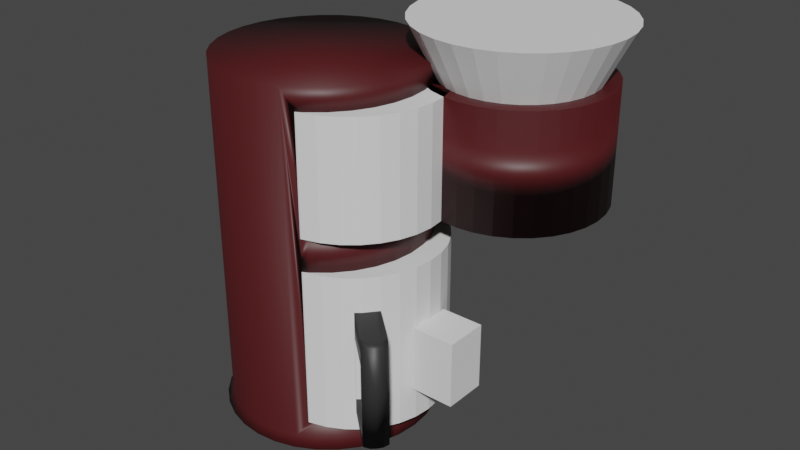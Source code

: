 # Source: coffee_machine.blend  (saved by Blender 2.80.54; exported with 4.5.12 LTS)
import bpy
from mathutils import Matrix  # noqa: F401  (used for matrix-valued properties, if any)

bpy.ops.wm.read_factory_settings(use_empty=True)
scene = bpy.context.scene
scene.name = 'Scene'

# ---- collections
col_collection = bpy.data.collections.new('Collection'); scene.collection.children.link(col_collection)

# ---- materials (node trees are filled in below, after node groups)
mat_coffee_machine_body = bpy.data.materials.new('coffee_machine_body')
mat_coffee_machine_body.use_transparent_shadow = False
mat_coffee_machine_body.roughness = 0.25
mat_glass = bpy.data.materials.new('glass')
mat_glass.use_transparent_shadow = False
mat_glass.roughness = 0.25
mat_handle = bpy.data.materials.new('handle')
mat_handle.use_transparent_shadow = False
mat_handle.roughness = 0.25

# ---- material node trees
mat_coffee_machine_body.use_nodes = True; mat_coffee_machine_body.node_tree.nodes.clear()
_N = mat_coffee_machine_body.node_tree.nodes; _L = mat_coffee_machine_body.node_tree.links
n0 = _N.new('ShaderNodeOutputMaterial'); n0.name = 'Material Output'; n0.location = (300, 300)
n1 = _N.new('ShaderNodeBsdfPrincipled'); n1.name = 'Principled BSDF'; n1.location = (10, 300)
n1.distribution = 'GGX'
n1.subsurface_method = 'BURLEY'
n1.inputs[0].default_value = (0.07323, 0.007672, 0.009283, 1.0)
n1.inputs[3].default_value = 1.45
_L.new(n1.outputs[0], n0.inputs[0])
n0.is_active_output = True
mat_glass.use_nodes = True; mat_glass.node_tree.nodes.clear()
_N = mat_glass.node_tree.nodes; _L = mat_glass.node_tree.links
n0 = _N.new('ShaderNodeOutputMaterial'); n0.name = 'Material Output'; n0.location = (300, 300)
n1 = _N.new('ShaderNodeBsdfPrincipled'); n1.name = 'Principled BSDF'; n1.location = (10, 300)
n1.distribution = 'GGX'
n1.subsurface_method = 'BURLEY'
n1.inputs[3].default_value = 1.45
_L.new(n1.outputs[0], n0.inputs[0])
n0.is_active_output = True
mat_handle.use_nodes = True; mat_handle.node_tree.nodes.clear()
_N = mat_handle.node_tree.nodes; _L = mat_handle.node_tree.links
n0 = _N.new('ShaderNodeOutputMaterial'); n0.name = 'Material Output'; n0.location = (300, 300)
n1 = _N.new('ShaderNodeBsdfPrincipled'); n1.name = 'Principled BSDF'; n1.location = (10, 300)
n1.distribution = 'GGX'
n1.subsurface_method = 'BURLEY'
n1.inputs[0].default_value = (0.02721, 0.02721, 0.02721, 1.0)
n1.inputs[3].default_value = 1.45
_L.new(n1.outputs[0], n0.inputs[0])
n0.is_active_output = True

# ---- world
world_world = bpy.data.worlds.new('World'); scene.world = world_world
world_world.use_nodes = True; world_world.node_tree.nodes.clear()
_N = world_world.node_tree.nodes; _L = world_world.node_tree.links
n0 = _N.new('ShaderNodeOutputWorld'); n0.name = 'World Output'; n0.location = (300, 300)
n1 = _N.new('ShaderNodeBackground'); n1.name = 'Background'; n1.location = (10, 300)
n1.inputs[0].default_value = (0.05088, 0.05088, 0.05088, 1.0)
_L.new(n1.outputs[0], n0.inputs[0])
n0.is_active_output = True
world_world.color = (0.05088, 0.05088, 0.05088)
world_world.use_sun_shadow = False
world_world.sun_shadow_jitter_overblur = 0.0

# ---- meshes
me_cylinder = bpy.data.meshes.new('Cylinder')
me_cylinder.from_pydata([(0.0, 1.0, -0.4607), (0.0, 1.0, 2.969), (0.1951, 0.9808, -0.4607), (0.1951, 0.9808, 2.969), (0.3827, 0.9239, -0.4607), (0.3827, 0.9239, 2.969), (0.5556, 0.8315, -0.4607), (0.5556, 0.8315, 2.969), (0.7071, 0.7071, -0.4607), (0.7071, 0.7071, 2.969), (0.8315, 0.5556, -0.4607), (0.8315, 0.5556, 2.969), (0.9239, 0.3827, -0.4607), (0.9239, 0.3827, 2.969), (0.9808, 0.1951, -0.4607), (0.9808, 0.1951, 2.969), (1.0, 7.55e-08, -0.4607), (1.0, 7.55e-08, 2.969), (0.9808, -0.1951, -0.4607), (0.9808, -0.1951, 2.969), (0.9239, -0.3827, -0.4607), (0.9239, -0.3827, 2.969), (0.8315, -0.5556, -0.4607), (0.8315, -0.5556, 2.969), (0.7071, -0.7071, -0.4607), (0.7071, -0.7071, 2.969), (0.5556, -0.8315, -0.4607), (0.5556, -0.8315, 2.969), (0.3827, -0.9239, -0.4607), (0.3827, -0.9239, 2.969), (0.1951, -0.9808, -0.4607), (0.1951, -0.9808, 2.969), (-3.258e-07, -1.0, -0.4607), (-3.258e-07, -1.0, 2.969), (-0.1951, -0.9808, -0.4607), (-0.1951, -0.9808, 2.969), (-0.3827, -0.9239, -0.4607), (-0.3827, -0.9239, 2.969), (-0.5556, -0.8315, -0.4607), (-0.5556, -0.8315, 2.969), (-0.7071, -0.7071, -0.4607), (-0.7071, -0.7071, 2.969), (-0.8315, -0.5556, -0.4607), (-0.8315, -0.5556, 2.969), (-0.9239, -0.3827, -0.4607), (-0.9239, -0.3827, 2.969), (-0.9808, -0.1951, -0.4607), (-0.9808, -0.1951, 2.969), (-1.0, 9.656e-07, -0.4607), (-1.0, 9.656e-07, 2.969), (-0.9808, 0.1951, -0.4607), (-0.9808, 0.1951, 2.969), (-0.9239, 0.3827, -0.4607), (-0.9239, 0.3827, 2.969), (-0.8315, 0.5556, -0.4607), (-0.8315, 0.5556, 2.969), (-0.7071, 0.7071, -0.4607), (-0.7071, 0.7071, 2.969), (-0.5556, 0.8315, -0.4607), (-0.5556, 0.8315, 2.969), (-0.3827, 0.9239, -0.4607), (-0.3827, 0.9239, 2.969), (-0.1951, 0.9808, -0.4607), (-0.1951, 0.9808, 2.969), (-4.84e-09, 1.052, -0.5458), (0.2053, 1.032, -0.5458), (0.4027, 0.9721, -0.5458), (0.5846, 0.8749, -0.5458), (0.744, 0.744, -0.5458), (0.8749, 0.5846, -0.5458), (0.9721, 0.4027, -0.5458), (1.032, 0.2053, -0.5458), (1.052, 6.456e-08, -0.5458), (1.032, -0.2053, -0.5458), (0.9721, -0.4027, -0.5458), (0.8749, -0.5846, -0.5458), (0.744, -0.744, -0.5458), (0.5846, -0.8749, -0.5458), (0.4027, -0.9721, -0.5458), (0.2053, -1.032, -0.5458), (-3.477e-07, -1.052, -0.5458), (-0.2053, -1.032, -0.5458), (-0.4027, -0.9721, -0.5458), (-0.5846, -0.8749, -0.5458), (-0.744, -0.744, -0.5458), (-0.8749, -0.5846, -0.5458), (-0.9721, -0.4027, -0.5458), (-1.032, -0.2053, -0.5458), (-1.052, 1.001e-06, -0.5458), (-1.032, 0.2053, -0.5458), (-0.9721, 0.4027, -0.5458), (-0.8749, 0.5846, -0.5458), (-0.744, 0.744, -0.5458), (-0.5846, 0.8749, -0.5458), (-0.4027, 0.9721, -0.5458), (-0.2053, 1.032, -0.5458)], [], [(0, 1, 3, 2), (2, 3, 5, 4), (4, 5, 7, 6), (6, 7, 9, 8), (8, 9, 11, 10), (10, 11, 13, 12), (12, 13, 15, 14), (14, 15, 17, 16), (16, 17, 19, 18), (18, 19, 21, 20), (20, 21, 23, 22), (22, 23, 25, 24), (24, 25, 27, 26), (26, 27, 29, 28), (28, 29, 31, 30), (30, 31, 33, 32), (32, 33, 35, 34), (34, 35, 37, 36), (36, 37, 39, 38), (38, 39, 41, 40), (40, 41, 43, 42), (42, 43, 45, 44), (44, 45, 47, 46), (46, 47, 49, 48), (48, 49, 51, 50), (50, 51, 53, 52), (52, 53, 55, 54), (54, 55, 57, 56), (56, 57, 59, 58), (58, 59, 61, 60), (3, 1, 63, 61, 59, 57, 55, 53, 51, 49, 47, 45, 43, 41, 39, 37, 35, 33, 31, 29, 27, 25, 23, 21, 19, 17, 15, 13, 11, 9, 7, 5), (60, 61, 63, 62), (62, 63, 1, 0), (14, 16, 72, 71), (64, 65, 66, 67, 68, 69, 70, 71, 72, 73, 74, 75, 76, 77, 78, 79, 80, 81, 82, 83, 84, 85, 86, 87, 88, 89, 90, 91, 92, 93, 94, 95), (32, 34, 81, 80), (50, 52, 90, 89), (6, 8, 68, 67), (24, 26, 77, 76), (42, 44, 86, 85), (60, 62, 95, 94), (16, 18, 73, 72), (34, 36, 82, 81), (52, 54, 91, 90), (8, 10, 69, 68), (26, 28, 78, 77), (44, 46, 87, 86), (0, 2, 65, 64), (62, 0, 64, 95), (18, 20, 74, 73), (36, 38, 83, 82), (54, 56, 92, 91), (10, 12, 70, 69), (28, 30, 79, 78), (46, 48, 88, 87), (2, 4, 66, 65), (20, 22, 75, 74), (38, 40, 84, 83), (56, 58, 93, 92), (12, 14, 71, 70), (30, 32, 80, 79), (48, 50, 89, 88), (4, 6, 67, 66), (22, 24, 76, 75), (40, 42, 85, 84), (58, 60, 94, 93)])
me_cylinder.polygons.foreach_set('use_smooth', [True] * 66)
_uv = me_cylinder.uv_layers.new(name='UVMap')
_uv.uv.foreach_set('vector', [1.0, 0.5679, 1.0, 1.0, 0.9688, 1.0, 0.9687, 0.5679, 0.9687, 0.5679, 0.9688, 1.0, 0.9375, 1.0, 0.9375, 0.5679, 0.9375, 0.5679, 0.9375, 1.0, 0.9062, 1.0, 0.9062, 0.5679, 0.9062, 0.5679, 0.9062, 1.0, 0.875, 1.0, 0.875, 0.5679, 0.875, 0.5679, 0.875, 1.0, 0.8438, 1.0, 0.8438, 0.5679, 0.8438, 0.5679, 0.8438, 1.0, 0.8125, 1.0, 0.8125, 0.5679, 0.8125, 0.5679, 0.8125, 1.0, 0.7812, 1.0, 0.7812, 0.5679, 0.7812, 0.5679, 0.7812, 1.0, 0.75, 1.0, 0.75, 0.5679, 0.75, 0.5679, 0.75, 1.0, 0.7188, 1.0, 0.7188, 0.5679, 0.7188, 0.5679, 0.7188, 1.0, 0.6875, 1.0, 0.6875, 0.5679, 0.6875, 0.5679, 0.6875, 1.0, 0.6562, 1.0, 0.6562, 0.5679, 0.6562, 0.5679, 0.6562, 1.0, 0.625, 1.0, 0.625, 0.5679, 0.625, 0.5679, 0.625, 1.0, 0.5938, 1.0, 0.5938, 0.5679, 0.5938, 0.5679, 0.5938, 1.0, 0.5625, 1.0, 0.5625, 0.5679, 0.5625, 0.5679, 0.5625, 1.0, 0.5312, 1.0, 0.5312, 0.5679, 0.5312, 0.5679, 0.5312, 1.0, 0.5, 1.0, 0.5, 0.5679, 0.5, 0.5679, 0.5, 1.0, 0.4688, 1.0, 0.4688, 0.5679, 0.4688, 0.5679, 0.4688, 1.0, 0.4375, 1.0, 0.4375, 0.5679, 0.4375, 0.5679, 0.4375, 1.0, 0.4062, 1.0, 0.4062, 0.5679, 0.4062, 0.5679, 0.4062, 1.0, 0.375, 1.0, 0.375, 0.5679, 0.375, 0.5679, 0.375, 1.0, 0.3438, 1.0, 0.3438, 0.5679, 0.3438, 0.5679, 0.3438, 1.0, 0.3125, 1.0, 0.3125, 0.5679, 0.3125, 0.5679, 0.3125, 1.0, 0.2812, 1.0, 0.2812, 0.5679, 0.2812, 0.5679, 0.2812, 1.0, 0.25, 1.0, 0.25, 0.5679, 0.25, 0.5679, 0.25, 1.0, 0.2188, 1.0, 0.2188, 0.5679, 0.2188, 0.5679, 0.2188, 1.0, 0.1875, 1.0, 0.1875, 0.5679, 0.1875, 0.5679, 0.1875, 1.0, 0.1562, 1.0, 0.1562, 0.5679, 0.1562, 0.5679, 0.1562, 1.0, 0.125, 1.0, 0.125, 0.5679, 0.125, 0.5679, 0.125, 1.0, 0.09375, 1.0, 0.09375, 0.5679, 0.09375, 0.5679, 0.09375, 1.0, 0.0625, 1.0, 0.0625, 0.5679, 0.2968, 0.4854, 0.25, 0.49, 0.2032, 0.4854, 0.1582, 0.4717, 0.1167, 0.4496, 0.08029, 0.4197, 0.05045, 0.3833, 0.02827, 0.3418, 0.01461, 0.2968, 0.01, 0.25, 0.01461, 0.2032, 0.02827, 0.1582, 0.05045, 0.1167, 0.08029, 0.08029, 0.1167, 0.05045, 0.1582, 0.02827, 0.2032, 0.01461, 0.25, 0.01, 0.2968, 0.01461, 0.3418, 0.02827, 0.3833, 0.05045, 0.4197, 0.08029, 0.4496, 0.1167, 0.4717, 0.1582, 0.4854, 0.2032, 0.49, 0.25, 0.4854, 0.2968, 0.4717, 0.3418, 0.4496, 0.3833, 0.4197, 0.4197, 0.3833, 0.4496, 0.3418, 0.4717, 0.0625, 0.5679, 0.0625, 1.0, 0.03125, 1.0, 0.03125, 0.5679, 0.03125, 0.5679, 0.03125, 1.0, 0.0, 1.0, 0.0, 0.5679, 0.7812, 0.5679, 0.75, 0.5679, 0.75, 0.5679, 0.7812, 0.5679, 0.75, 0.49, 0.7968, 0.4854, 0.8418, 0.4717, 0.8833, 0.4496, 0.9197, 0.4197, 0.9496, 0.3833, 0.9717, 0.3418, 0.9854, 0.2968, 0.99, 0.25, 0.9854, 0.2032, 0.9717, 0.1582, 0.9496, 0.1167, 0.9197, 0.08029, 0.8833, 0.05045, 0.8418, 0.02827, 0.7968, 0.01461, 0.75, 0.01, 0.7032, 0.01461, 0.6582, 0.02827, 0.6167, 0.05045, 0.5803, 0.08029, 0.5504, 0.1167, 0.5283, 0.1582, 0.5146, 0.2032, 0.51, 0.25, 0.5146, 0.2968, 0.5283, 0.3418, 0.5504, 0.3833, 0.5803, 0.4197, 0.6167, 0.4496, 0.6582, 0.4717, 0.7032, 0.4854, 0.5, 0.5679, 0.4688, 0.5679, 0.4688, 0.5679, 0.5, 0.5679, 0.2188, 0.5679, 0.1875, 0.5679, 0.1875, 0.5679, 0.2188, 0.5679, 0.9062, 0.5679, 0.875, 0.5679, 0.875, 0.5679, 0.9062, 0.5679, 0.625, 0.5679, 0.5938, 0.5679, 0.5938, 0.5679, 0.625, 0.5679, 0.3438, 0.5679, 0.3125, 0.5679, 0.3125, 0.5679, 0.3438, 0.5679, 0.0625, 0.5679, 0.03125, 0.5679, 0.03125, 0.5679, 0.0625, 0.5679, 0.75, 0.5679, 0.7188, 0.5679, 0.7188, 0.5679, 0.75, 0.5679, 0.4688, 0.5679, 0.4375, 0.5679, 0.4375, 0.5679, 0.4688, 0.5679, 0.1875, 0.5679, 0.1562, 0.5679, 0.1562, 0.5679, 0.1875, 0.5679, 0.875, 0.5679, 0.8438, 0.5679, 0.8438, 0.5679, 0.875, 0.5679, 0.5938, 0.5679, 0.5625, 0.5679, 0.5625, 0.5679, 0.5938, 0.5679, 0.3125, 0.5679, 0.2812, 0.5679, 0.2812, 0.5679, 0.3125, 0.5679, 1.0, 0.5679, 0.9687, 0.5679, 0.9687, 0.5679, 1.0, 0.5679, 0.03125, 0.5679, 0.0, 0.5679, 0.0, 0.5679, 0.03125, 0.5679, 0.7188, 0.5679, 0.6875, 0.5679, 0.6875, 0.5679, 0.7188, 0.5679, 0.4375, 0.5679, 0.4062, 0.5679, 0.4062, 0.5679, 0.4375, 0.5679, 0.1562, 0.5679, 0.125, 0.5679, 0.125, 0.5679, 0.1562, 0.5679, 0.8438, 0.5679, 0.8125, 0.5679, 0.8125, 0.5679, 0.8438, 0.5679, 0.5625, 0.5679, 0.5312, 0.5679, 0.5312, 0.5679, 0.5625, 0.5679, 0.2812, 0.5679, 0.25, 0.5679, 0.25, 0.5679, 0.2812, 0.5679, 0.9687, 0.5679, 0.9375, 0.5679, 0.9375, 0.5679, 0.9687, 0.5679, 0.6875, 0.5679, 0.6562, 0.5679, 0.6562, 0.5679, 0.6875, 0.5679, 0.4062, 0.5679, 0.375, 0.5679, 0.375, 0.5679, 0.4062, 0.5679, 0.125, 0.5679, 0.09375, 0.5679, 0.09375, 0.5679, 0.125, 0.5679, 0.8125, 0.5679, 0.7812, 0.5679, 0.7812, 0.5679, 0.8125, 0.5679, 0.5312, 0.5679, 0.5, 0.5679, 0.5, 0.5679, 0.5312, 0.5679, 0.25, 0.5679, 0.2188, 0.5679, 0.2188, 0.5679, 0.25, 0.5679, 0.9375, 0.5679, 0.9062, 0.5679, 0.9062, 0.5679, 0.9375, 0.5679, 0.6562, 0.5679, 0.625, 0.5679, 0.625, 0.5679, 0.6562, 0.5679, 0.375, 0.5679, 0.3438, 0.5679, 0.3438, 0.5679, 0.375, 0.5679, 0.09375, 0.5679, 0.0625, 0.5679, 0.0625, 0.5679, 0.09375, 0.5679])
me_cylinder.materials.append(mat_coffee_machine_body)
me_cylinder.use_remesh_preserve_volume = False
me_cylinder.use_remesh_preserve_attributes = False
me_cylinder.use_mirror_vertex_groups = False
me_cylinder.update()
me_cylinder_001 = bpy.data.meshes.new('Cylinder.001')
me_cylinder_001.from_pydata([(0.0, 1.0, -1.0), (0.0, 1.0, 4.64), (0.1951, 0.9808, -1.0), (0.1951, 0.9808, 4.64), (0.3827, 0.9239, -1.0), (0.3827, 0.9239, 4.64), (0.5556, 0.8315, -1.0), (0.5556, 0.8315, 4.64), (0.7071, 0.7071, -1.0), (0.7071, 0.7071, 4.64), (0.8315, 0.5556, -1.0), (0.8315, 0.5556, 4.64), (0.9239, 0.3827, -1.0), (0.9239, 0.3827, 4.64), (0.9808, 0.1951, -1.0), (0.9808, 0.1951, 4.64), (1.0, 7.55e-08, -1.0), (1.0, 7.55e-08, 4.64), (0.9808, -0.1951, -1.0), (0.9808, -0.1951, 4.64), (0.9239, -0.3827, -1.0), (0.9239, -0.3827, 4.64), (0.8315, -0.5556, -1.0), (0.8315, -0.5556, 4.64), (0.7071, -0.7071, -1.0), (0.7071, -0.7071, 4.64), (0.5556, -0.8315, -1.0), (0.5556, -0.8315, 4.64), (0.3827, -0.9239, -1.0), (0.3827, -0.9239, 4.64), (0.1951, -0.9808, -1.0), (0.1951, -0.9808, 4.64), (-3.258e-07, -1.0, -1.0), (-3.258e-07, -1.0, 4.64), (-0.1951, -0.9808, -1.0), (-0.1951, -0.9808, 4.64), (-0.3827, -0.9239, -1.0), (-0.3827, -0.9239, 4.64), (-0.5556, -0.8315, -1.0), (-0.5556, -0.8315, 4.64), (-0.7071, -0.7071, -1.0), (-0.7071, -0.7071, 4.64), (-0.8315, -0.5556, -1.0), (-0.8315, -0.5556, 4.64), (-0.9239, -0.3827, -1.0), (-0.9239, -0.3827, 4.64), (-0.9808, -0.1951, -1.0), (-0.9808, -0.1951, 4.64), (-1.0, 9.656e-07, -1.0), (-1.0, 9.656e-07, 4.64), (-0.9808, 0.1951, -1.0), (-0.9808, 0.1951, 4.64), (-0.9239, 0.3827, -1.0), (-0.9239, 0.3827, 4.64), (-0.8315, 0.5556, -1.0), (-0.8315, 0.5556, 4.64), (-0.7071, 0.7071, -1.0), (-0.7071, 0.7071, 4.64), (-0.5556, 0.8315, -1.0), (-0.5556, 0.8315, 4.64), (-0.3827, 0.9239, -1.0), (-0.3827, 0.9239, 4.64), (-0.1951, 0.9808, -1.0), (-0.1951, 0.9808, 4.64)], [], [(0, 1, 3, 2), (2, 3, 5, 4), (4, 5, 7, 6), (6, 7, 9, 8), (8, 9, 11, 10), (10, 11, 13, 12), (12, 13, 15, 14), (14, 15, 17, 16), (16, 17, 19, 18), (18, 19, 21, 20), (20, 21, 23, 22), (22, 23, 25, 24), (24, 25, 27, 26), (26, 27, 29, 28), (28, 29, 31, 30), (30, 31, 33, 32), (32, 33, 35, 34), (34, 35, 37, 36), (36, 37, 39, 38), (38, 39, 41, 40), (40, 41, 43, 42), (42, 43, 45, 44), (44, 45, 47, 46), (46, 47, 49, 48), (48, 49, 51, 50), (50, 51, 53, 52), (52, 53, 55, 54), (54, 55, 57, 56), (56, 57, 59, 58), (58, 59, 61, 60), (3, 1, 63, 61, 59, 57, 55, 53, 51, 49, 47, 45, 43, 41, 39, 37, 35, 33, 31, 29, 27, 25, 23, 21, 19, 17, 15, 13, 11, 9, 7, 5), (60, 61, 63, 62), (62, 63, 1, 0), (0, 2, 4, 6, 8, 10, 12, 14, 16, 18, 20, 22, 24, 26, 28, 30, 32, 34, 36, 38, 40, 42, 44, 46, 48, 50, 52, 54, 56, 58, 60, 62)])
_uv = me_cylinder_001.uv_layers.new(name='UVMap')
_uv.uv.foreach_set('vector', [1.0, 0.5, 1.0, 1.0, 0.9688, 1.0, 0.9688, 0.5, 0.9688, 0.5, 0.9688, 1.0, 0.9375, 1.0, 0.9375, 0.5, 0.9375, 0.5, 0.9375, 1.0, 0.9062, 1.0, 0.9062, 0.5, 0.9062, 0.5, 0.9062, 1.0, 0.875, 1.0, 0.875, 0.5, 0.875, 0.5, 0.875, 1.0, 0.8438, 1.0, 0.8438, 0.5, 0.8438, 0.5, 0.8438, 1.0, 0.8125, 1.0, 0.8125, 0.5, 0.8125, 0.5, 0.8125, 1.0, 0.7812, 1.0, 0.7812, 0.5, 0.7812, 0.5, 0.7812, 1.0, 0.75, 1.0, 0.75, 0.5, 0.75, 0.5, 0.75, 1.0, 0.7188, 1.0, 0.7188, 0.5, 0.7188, 0.5, 0.7188, 1.0, 0.6875, 1.0, 0.6875, 0.5, 0.6875, 0.5, 0.6875, 1.0, 0.6562, 1.0, 0.6562, 0.5, 0.6562, 0.5, 0.6562, 1.0, 0.625, 1.0, 0.625, 0.5, 0.625, 0.5, 0.625, 1.0, 0.5938, 1.0, 0.5938, 0.5, 0.5938, 0.5, 0.5938, 1.0, 0.5625, 1.0, 0.5625, 0.5, 0.5625, 0.5, 0.5625, 1.0, 0.5312, 1.0, 0.5312, 0.5, 0.5312, 0.5, 0.5312, 1.0, 0.5, 1.0, 0.5, 0.5, 0.5, 0.5, 0.5, 1.0, 0.4688, 1.0, 0.4688, 0.5, 0.4688, 0.5, 0.4688, 1.0, 0.4375, 1.0, 0.4375, 0.5, 0.4375, 0.5, 0.4375, 1.0, 0.4062, 1.0, 0.4062, 0.5, 0.4062, 0.5, 0.4062, 1.0, 0.375, 1.0, 0.375, 0.5, 0.375, 0.5, 0.375, 1.0, 0.3438, 1.0, 0.3438, 0.5, 0.3438, 0.5, 0.3438, 1.0, 0.3125, 1.0, 0.3125, 0.5, 0.3125, 0.5, 0.3125, 1.0, 0.2812, 1.0, 0.2812, 0.5, 0.2812, 0.5, 0.2812, 1.0, 0.25, 1.0, 0.25, 0.5, 0.25, 0.5, 0.25, 1.0, 0.2188, 1.0, 0.2188, 0.5, 0.2188, 0.5, 0.2188, 1.0, 0.1875, 1.0, 0.1875, 0.5, 0.1875, 0.5, 0.1875, 1.0, 0.1562, 1.0, 0.1562, 0.5, 0.1562, 0.5, 0.1562, 1.0, 0.125, 1.0, 0.125, 0.5, 0.125, 0.5, 0.125, 1.0, 0.09375, 1.0, 0.09375, 0.5, 0.09375, 0.5, 0.09375, 1.0, 0.0625, 1.0, 0.0625, 0.5, 0.2968, 0.4854, 0.25, 0.49, 0.2032, 0.4854, 0.1582, 0.4717, 0.1167, 0.4496, 0.08029, 0.4197, 0.05045, 0.3833, 0.02827, 0.3418, 0.01461, 0.2968, 0.01, 0.25, 0.01461, 0.2032, 0.02827, 0.1582, 0.05045, 0.1167, 0.08029, 0.08029, 0.1167, 0.05045, 0.1582, 0.02827, 0.2032, 0.01461, 0.25, 0.01, 0.2968, 0.01461, 0.3418, 0.02827, 0.3833, 0.05045, 0.4197, 0.08029, 0.4496, 0.1167, 0.4717, 0.1582, 0.4854, 0.2032, 0.49, 0.25, 0.4854, 0.2968, 0.4717, 0.3418, 0.4496, 0.3833, 0.4197, 0.4197, 0.3833, 0.4496, 0.3418, 0.4717, 0.0625, 0.5, 0.0625, 1.0, 0.03125, 1.0, 0.03125, 0.5, 0.03125, 0.5, 0.03125, 1.0, 0.0, 1.0, 0.0, 0.5, 0.75, 0.49, 0.7968, 0.4854, 0.8418, 0.4717, 0.8833, 0.4496, 0.9197, 0.4197, 0.9496, 0.3833, 0.9717, 0.3418, 0.9854, 0.2968, 0.99, 0.25, 0.9854, 0.2032, 0.9717, 0.1582, 0.9496, 0.1167, 0.9197, 0.08029, 0.8833, 0.05045, 0.8418, 0.02827, 0.7968, 0.01461, 0.75, 0.01, 0.7032, 0.01461, 0.6582, 0.02827, 0.6167, 0.05045, 0.5803, 0.08029, 0.5504, 0.1167, 0.5283, 0.1582, 0.5146, 0.2032, 0.51, 0.25, 0.5146, 0.2968, 0.5283, 0.3418, 0.5504, 0.3833, 0.5803, 0.4197, 0.6167, 0.4496, 0.6582, 0.4717, 0.7032, 0.4854])
me_cylinder_001.use_remesh_preserve_volume = False
me_cylinder_001.use_remesh_preserve_attributes = False
me_cylinder_001.use_mirror_vertex_groups = False
me_cylinder_001.update()
me_cylinder_002 = bpy.data.meshes.new('Cylinder.002')
me_cylinder_002.from_pydata([(0.0, 1.0, -1.0), (0.0, 1.0, 4.513), (0.1951, 0.9808, -1.0), (0.1951, 0.9808, 4.513), (0.3827, 0.9239, -1.0), (0.3827, 0.9239, 4.513), (0.5556, 0.8315, -1.0), (0.5556, 0.8315, 4.513), (0.7071, 0.7071, -1.0), (0.7071, 0.7071, 4.513), (0.8315, 0.5556, -1.0), (0.8315, 0.5556, 4.513), (0.9239, 0.3827, -1.0), (0.9239, 0.3827, 4.513), (0.9808, 0.1951, -1.0), (0.9808, 0.1951, 4.513), (1.0, 7.55e-08, -1.0), (1.0, 7.55e-08, 4.513), (0.9808, -0.1951, -1.0), (0.9808, -0.1951, 4.513), (0.9239, -0.3827, -1.0), (0.9239, -0.3827, 4.513), (0.8315, -0.5556, -1.0), (0.8315, -0.5556, 4.513), (0.7071, -0.7071, -1.0), (0.7071, -0.7071, 4.513), (0.5556, -0.8315, -1.0), (0.5556, -0.8315, 4.513), (0.3827, -0.9239, -1.0), (0.3827, -0.9239, 4.513), (0.1951, -0.9808, -1.0), (0.1951, -0.9808, 4.513), (-3.258e-07, -1.0, -1.0), (-3.258e-07, -1.0, 4.513), (-0.1951, -0.9808, -1.0), (-0.1951, -0.9808, 4.513), (-0.3827, -0.9239, -1.0), (-0.3827, -0.9239, 4.513), (-0.5556, -0.8315, -1.0), (-0.5556, -0.8315, 4.513), (-0.7071, -0.7071, -1.0), (-0.7071, -0.7071, 4.513), (-0.8315, -0.5556, -1.0), (-0.8315, -0.5556, 4.513), (-0.9239, -0.3827, -1.0), (-0.9239, -0.3827, 4.513), (-0.9808, -0.1951, -1.0), (-0.9808, -0.1951, 4.513), (-1.0, 9.656e-07, -1.0), (-1.0, 9.656e-07, 4.513), (-0.9808, 0.1951, -1.0), (-0.9808, 0.1951, 4.513), (-0.9239, 0.3827, -1.0), (-0.9239, 0.3827, 4.513), (-0.8315, 0.5556, -1.0), (-0.8315, 0.5556, 4.513), (-0.7071, 0.7071, -1.0), (-0.7071, 0.7071, 4.513), (-0.5556, 0.8315, -1.0), (-0.5556, 0.8315, 4.513), (-0.3827, 0.9239, -1.0), (-0.3827, 0.9239, 4.513), (-0.1951, 0.9808, -1.0), (-0.1951, 0.9808, 4.513), (0.1786, 0.8979, 4.763), (2.52e-09, 0.9155, 4.763), (0.3503, 0.8458, 4.763), (0.5086, 0.7612, 4.763), (0.6473, 0.6473, 4.763), (0.7612, 0.5086, 4.763), (0.8458, 0.3503, 4.763), (0.8979, 0.1786, 4.763), (0.9155, 9.52e-08, 4.763), (0.8979, -0.1786, 4.763), (0.8458, -0.3503, 4.763), (0.7612, -0.5086, 4.763), (0.6473, -0.6473, 4.763), (0.5086, -0.7612, 4.763), (0.3503, -0.8458, 4.763), (0.1786, -0.8979, 4.763), (-2.958e-07, -0.9155, 4.763), (-0.1786, -0.8979, 4.763), (-0.3503, -0.8458, 4.763), (-0.5086, -0.7612, 4.763), (-0.6473, -0.6473, 4.763), (-0.7612, -0.5086, 4.763), (-0.8458, -0.3503, 4.763), (-0.8979, -0.1786, 4.763), (-0.9155, 9.101e-07, 4.763), (-0.8979, 0.1786, 4.763), (-0.8458, 0.3503, 4.763), (-0.7612, 0.5086, 4.763), (-0.6473, 0.6473, 4.763), (-0.5086, 0.7612, 4.763), (-0.3503, 0.8458, 4.763), (-0.1786, 0.8979, 4.763), (0.1526, 0.7672, 5.052), (1.517e-08, 0.7822, 5.052), (0.2993, 0.7226, 5.052), (0.4346, 0.6504, 5.052), (0.5531, 0.5531, 5.052), (0.6504, 0.4346, 5.052), (0.7226, 0.2993, 5.052), (0.7672, 0.1526, 5.052), (0.7822, 1.231e-07, 5.052), (0.7672, -0.1526, 5.052), (0.7226, -0.2993, 5.052), (0.6504, -0.4346, 5.052), (0.5531, -0.5531, 5.052), (0.4346, -0.6504, 5.052), (0.2993, -0.7226, 5.052), (0.1526, -0.7672, 5.052), (-2.397e-07, -0.7822, 5.052), (-0.1526, -0.7672, 5.052), (-0.2993, -0.7226, 5.052), (-0.4346, -0.6504, 5.052), (-0.5531, -0.5531, 5.052), (-0.6504, -0.4346, 5.052), (-0.7226, -0.2993, 5.052), (-0.7672, -0.1526, 5.052), (-0.7822, 8.194e-07, 5.052), (-0.7672, 0.1526, 5.052), (-0.7226, 0.2993, 5.052), (-0.6504, 0.4346, 5.052), (-0.5531, 0.5531, 5.052), (-0.4346, 0.6504, 5.052), (-0.2993, 0.7226, 5.052), (-0.1526, 0.7672, 5.052), (1.039, 0.1494, 3.868), (1.039, 0.1494, -0.3548), (1.053, 1.061e-07, -0.3548), (1.053, 1.061e-07, 3.868), (1.039, -0.1494, -0.3548), (1.039, -0.1494, 3.868), (1.689, 0.1494, 3.762), (1.757, 0.1494, -0.3548), (1.809, 1.061e-07, -0.3548), (1.809, 1.061e-07, 3.762), (1.757, -0.1494, -0.3548), (1.689, -0.1494, 3.762), (1.046, 0.07472, 3.868), (1.046, -0.07472, 3.868), (1.801, 0.07472, 3.762), (1.801, -0.07472, 3.762), (1.749, 1.061e-07, 3.868), (1.636, 0.1494, 3.868), (1.636, -0.1494, 3.868), (1.741, -0.07472, 3.868), (1.741, 0.07472, 3.868), (1.757, 0.1494, 1.757), (1.801, 0.07472, -0.3548), (1.749, 0.1121, 3.762), (1.809, 1.061e-07, 1.757), (1.801, -0.07472, -0.3548), (1.805, -0.03736, 3.762), (1.757, -0.1494, 1.757), (1.805, 0.03736, 3.762), (1.749, -0.1121, 3.762), (1.658, 0.1494, 2.842), (1.658, -0.1494, 2.842), (1.658, 0.1494, 0.2256), (1.658, -0.1494, 0.2256), (1.114, 0.1494, 0.2256), (1.114, -0.1494, 0.2256), (1.114, 0.1494, 2.842), (1.114, -0.1494, 2.842)], [], [(0, 1, 3, 2), (2, 3, 5, 4), (4, 5, 7, 6), (6, 7, 9, 8), (8, 9, 11, 10), (10, 11, 13, 12), (12, 13, 15, 14), (16, 14, 129, 130), (17, 19, 133, 141, 131), (18, 19, 21, 20), (20, 21, 23, 22), (22, 23, 25, 24), (24, 25, 27, 26), (26, 27, 29, 28), (28, 29, 31, 30), (30, 31, 33, 32), (32, 33, 35, 34), (34, 35, 37, 36), (36, 37, 39, 38), (38, 39, 41, 40), (40, 41, 43, 42), (42, 43, 45, 44), (44, 45, 47, 46), (46, 47, 49, 48), (48, 49, 51, 50), (50, 51, 53, 52), (52, 53, 55, 54), (54, 55, 57, 56), (56, 57, 59, 58), (58, 59, 61, 60), (7, 5, 66, 67), (60, 61, 63, 62), (62, 63, 1, 0), (0, 2, 4, 6, 8, 10, 12, 14, 16, 18, 20, 22, 24, 26, 28, 30, 32, 34, 36, 38, 40, 42, 44, 46, 48, 50, 52, 54, 56, 58, 60, 62), (84, 83, 115, 116), (25, 23, 75, 76), (43, 41, 84, 85), (61, 59, 93, 94), (17, 15, 71, 72), (35, 33, 80, 81), (53, 51, 89, 90), (9, 7, 67, 68), (27, 25, 76, 77), (45, 43, 85, 86), (63, 61, 94, 95), (19, 17, 72, 73), (37, 35, 81, 82), (55, 53, 90, 91), (11, 9, 68, 69), (29, 27, 77, 78), (47, 45, 86, 87), (3, 1, 65, 64), (1, 63, 95, 65), (21, 19, 73, 74), (39, 37, 82, 83), (57, 55, 91, 92), (13, 11, 69, 70), (31, 29, 78, 79), (49, 47, 87, 88), (5, 3, 64, 66), (23, 21, 74, 75), (41, 39, 83, 84), (59, 57, 92, 93), (15, 13, 70, 71), (33, 31, 79, 80), (51, 49, 88, 89), (96, 97, 127, 126, 125, 124, 123, 122, 121, 120, 119, 118, 117, 116, 115, 114, 113, 112, 111, 110, 109, 108, 107, 106, 105, 104, 103, 102, 101, 100, 99, 98), (71, 70, 102, 103), (85, 84, 116, 117), (72, 71, 103, 104), (86, 85, 117, 118), (73, 72, 104, 105), (87, 86, 118, 119), (74, 73, 105, 106), (88, 87, 119, 120), (75, 74, 106, 107), (89, 88, 120, 121), (76, 75, 107, 108), (90, 89, 121, 122), (77, 76, 108, 109), (91, 90, 122, 123), (78, 77, 109, 110), (64, 65, 97, 96), (92, 91, 123, 124), (79, 78, 110, 111), (66, 64, 96, 98), (93, 92, 124, 125), (80, 79, 111, 112), (67, 66, 98, 99), (94, 93, 125, 126), (81, 80, 112, 113), (68, 67, 99, 100), (95, 94, 126, 127), (82, 81, 113, 114), (69, 68, 100, 101), (65, 95, 127, 97), (83, 82, 114, 115), (70, 69, 101, 102), (148, 144, 137, 156, 142), (132, 130, 136, 153, 138), (19, 18, 132, 133), (18, 16, 130, 132), (15, 17, 131, 140, 128), (14, 15, 128, 129), (135, 149, 134, 151, 142, 156, 137, 152, 136, 150), (136, 152, 137, 154, 143, 157, 139, 155, 138, 153), (129, 128, 164, 162, 160, 135), (147, 146, 139, 157, 143), (130, 129, 135, 150, 136), (133, 132, 163, 165, 159, 139, 146), (144, 147, 143, 154, 137), (131, 141, 147, 144), (141, 133, 146, 147), (145, 148, 142, 151, 134), (128, 140, 148, 145), (140, 131, 144, 148), (160, 161, 159, 158), (135, 160, 158, 164, 128, 145, 134, 149), (139, 159, 161, 163, 132, 138, 155), (163, 162, 164, 165), (162, 163, 161, 160), (158, 159, 165, 164)])
me_cylinder_002.polygons.foreach_set('use_smooth', [1, 1, 1, 1, 1, 1, 1, 1, 1, 1, 1, 1, 1, 1, 1, 1, 1, 1, 1, 1, 1, 1, 1, 1, 1, 1, 1, 1, 1, 1, 1, 1, 1, 1, 1, 1, 1, 1, 1, 1, 1, 1, 1, 1, 1, 1, 1, 1, 1, 1, 1, 1, 1, 1, 1, 1, 1, 1, 1, 1, 1, 1, 1, 1, 1, 1, 1, 1, 1, 1, 1, 1, 1, 1, 1, 1, 1, 1, 1, 1, 1, 1, 1, 1, 1, 1, 1, 1, 1, 1, 1, 1, 1, 1, 1, 1, 1, 1, 1, 1, 1, 1, 1, 1, 1, 1, 1, 1, 1, 1, 1, 1, 1, 1, 1, 1, 0, 1, 1, 0, 0, 0])
me_cylinder_002.polygons.foreach_set('material_index', [0, 0, 0, 0, 0, 0, 0, 0, 0, 0, 0, 0, 0, 0, 0, 0, 0, 0, 0, 0, 0, 0, 0, 0, 0, 0, 0, 0, 0, 0, 0, 0, 0, 0, 0, 0, 0, 0, 0, 0, 0, 0, 0, 0, 0, 0, 0, 0, 0, 0, 0, 0, 0, 0, 0, 0, 0, 0, 0, 0, 0, 0, 0, 0, 0, 0, 0, 0, 0, 0, 0, 0, 0, 0, 0, 0, 0, 0, 0, 0, 0, 0, 0, 0, 0, 0, 0, 0, 0, 0, 0, 0, 0, 0, 0, 0, 0, 0, 1, 1, 0, 0, 0, 0, 1, 1, 1, 1, 1, 1, 1, 1, 1, 1, 1, 1, 1, 1, 1, 1, 1, 1])
_uv = me_cylinder_002.uv_layers.new(name='UVMap')
_uv.uv.foreach_set('vector', [1.0, 0.5, 1.0, 1.0, 0.9688, 1.0, 0.9688, 0.5, 0.9688, 0.5, 0.9688, 1.0, 0.9375, 1.0, 0.9375, 0.5, 0.9375, 0.5, 0.9375, 1.0, 0.9062, 1.0, 0.9062, 0.5, 0.9062, 0.5, 0.9062, 1.0, 0.875, 1.0, 0.875, 0.5, 0.875, 0.5, 0.875, 1.0, 0.8438, 1.0, 0.8438, 0.5, 0.8438, 0.5, 0.8438, 1.0, 0.8125, 1.0, 0.8125, 0.5, 0.8125, 0.5, 0.8125, 1.0, 0.7812, 1.0, 0.7812, 0.5, 0.99, 0.25, 0.9854, 0.2968, 0.9854, 0.2968, 0.99, 0.25, 0.75, 1.0, 0.7188, 1.0, 0.7188, 1.0, 0.7344, 1.0, 0.75, 1.0, 0.7188, 0.5, 0.7188, 1.0, 0.6875, 1.0, 0.6875, 0.5, 0.6875, 0.5, 0.6875, 1.0, 0.6562, 1.0, 0.6562, 0.5, 0.6562, 0.5, 0.6562, 1.0, 0.625, 1.0, 0.625, 0.5, 0.625, 0.5, 0.625, 1.0, 0.5938, 1.0, 0.5938, 0.5, 0.5938, 0.5, 0.5938, 1.0, 0.5625, 1.0, 0.5625, 0.5, 0.5625, 0.5, 0.5625, 1.0, 0.5312, 1.0, 0.5312, 0.5, 0.5312, 0.5, 0.5312, 1.0, 0.5, 1.0, 0.5, 0.5, 0.5, 0.5, 0.5, 1.0, 0.4688, 1.0, 0.4688, 0.5, 0.4688, 0.5, 0.4688, 1.0, 0.4375, 1.0, 0.4375, 0.5, 0.4375, 0.5, 0.4375, 1.0, 0.4062, 1.0, 0.4062, 0.5, 0.4062, 0.5, 0.4062, 1.0, 0.375, 1.0, 0.375, 0.5, 0.375, 0.5, 0.375, 1.0, 0.3438, 1.0, 0.3438, 0.5, 0.3438, 0.5, 0.3438, 1.0, 0.3125, 1.0, 0.3125, 0.5, 0.3125, 0.5, 0.3125, 1.0, 0.2812, 1.0, 0.2812, 0.5, 0.2812, 0.5, 0.2812, 1.0, 0.25, 1.0, 0.25, 0.5, 0.25, 0.5, 0.25, 1.0, 0.2188, 1.0, 0.2188, 0.5, 0.2188, 0.5, 0.2188, 1.0, 0.1875, 1.0, 0.1875, 0.5, 0.1875, 0.5, 0.1875, 1.0, 0.1562, 1.0, 0.1562, 0.5, 0.1562, 0.5, 0.1562, 1.0, 0.125, 1.0, 0.125, 0.5, 0.125, 0.5, 0.125, 1.0, 0.09375, 1.0, 0.09375, 0.5, 0.09375, 0.5, 0.09375, 1.0, 0.0625, 1.0, 0.0625, 0.5, 0.9062, 1.0, 0.9375, 1.0, 0.9375, 1.0, 0.9062, 1.0, 0.0625, 0.5, 0.0625, 1.0, 0.03125, 1.0, 0.03125, 0.5, 0.03125, 0.5, 0.03125, 1.0, 0.0, 1.0, 0.0, 0.5, 0.75, 0.49, 0.7968, 0.4854, 0.8418, 0.4717, 0.8833, 0.4496, 0.9197, 0.4197, 0.9496, 0.3833, 0.9717, 0.3418, 0.9854, 0.2968, 0.99, 0.25, 0.9854, 0.2032, 0.9717, 0.1582, 0.9496, 0.1167, 0.9197, 0.08029, 0.8833, 0.05045, 0.8418, 0.02827, 0.7968, 0.01461, 0.75, 0.01, 0.7032, 0.01461, 0.6582, 0.02827, 0.6167, 0.05045, 0.5803, 0.08029, 0.5504, 0.1167, 0.5283, 0.1582, 0.5146, 0.2032, 0.51, 0.25, 0.5146, 0.2968, 0.5283, 0.3418, 0.5504, 0.3833, 0.5803, 0.4197, 0.6167, 0.4496, 0.6582, 0.4717, 0.7032, 0.4854, 0.375, 1.0, 0.4062, 1.0, 0.4062, 1.0, 0.375, 1.0, 0.625, 1.0, 0.6562, 1.0, 0.6562, 1.0, 0.625, 1.0, 0.3438, 1.0, 0.375, 1.0, 0.375, 1.0, 0.3438, 1.0, 0.0625, 1.0, 0.09375, 1.0, 0.09375, 1.0, 0.0625, 1.0, 0.75, 1.0, 0.7812, 1.0, 0.7812, 1.0, 0.75, 1.0, 0.4688, 1.0, 0.5, 1.0, 0.5, 1.0, 0.4688, 1.0, 0.1875, 1.0, 0.2188, 1.0, 0.2188, 1.0, 0.1875, 1.0, 0.875, 1.0, 0.9062, 1.0, 0.9062, 1.0, 0.875, 1.0, 0.5938, 1.0, 0.625, 1.0, 0.625, 1.0, 0.5938, 1.0, 0.3125, 1.0, 0.3438, 1.0, 0.3438, 1.0, 0.3125, 1.0, 0.03125, 1.0, 0.0625, 1.0, 0.0625, 1.0, 0.03125, 1.0, 0.7188, 1.0, 0.75, 1.0, 0.75, 1.0, 0.7188, 1.0, 0.4375, 1.0, 0.4688, 1.0, 0.4688, 1.0, 0.4375, 1.0, 0.1562, 1.0, 0.1875, 1.0, 0.1875, 1.0, 0.1562, 1.0, 0.8438, 1.0, 0.875, 1.0, 0.875, 1.0, 0.8438, 1.0, 0.5625, 1.0, 0.5938, 1.0, 0.5938, 1.0, 0.5625, 1.0, 0.2812, 1.0, 0.3125, 1.0, 0.3125, 1.0, 0.2812, 1.0, 0.9688, 1.0, 1.0, 1.0, 1.0, 1.0, 0.9688, 1.0, 0.0, 1.0, 0.03125, 1.0, 0.03125, 1.0, 0.0, 1.0, 0.6875, 1.0, 0.7188, 1.0, 0.7188, 1.0, 0.6875, 1.0, 0.4062, 1.0, 0.4375, 1.0, 0.4375, 1.0, 0.4062, 1.0, 0.125, 1.0, 0.1562, 1.0, 0.1562, 1.0, 0.125, 1.0, 0.8125, 1.0, 0.8438, 1.0, 0.8438, 1.0, 0.8125, 1.0, 0.5312, 1.0, 0.5625, 1.0, 0.5625, 1.0, 0.5312, 1.0, 0.25, 1.0, 0.2812, 1.0, 0.2812, 1.0, 0.25, 1.0, 0.9375, 1.0, 0.9688, 1.0, 0.9688, 1.0, 0.9375, 1.0, 0.6562, 1.0, 0.6875, 1.0, 0.6875, 1.0, 0.6562, 1.0, 0.375, 1.0, 0.4062, 1.0, 0.4062, 1.0, 0.375, 1.0, 0.09375, 1.0, 0.125, 1.0, 0.125, 1.0, 0.09375, 1.0, 0.7812, 1.0, 0.8125, 1.0, 0.8125, 1.0, 0.7812, 1.0, 0.5, 1.0, 0.5312, 1.0, 0.5312, 1.0, 0.5, 1.0, 0.2188, 1.0, 0.25, 1.0, 0.25, 1.0, 0.2188, 1.0, 0.2968, 0.4854, 0.25, 0.49, 0.2032, 0.4854, 0.1582, 0.4717, 0.1167, 0.4496, 0.08029, 0.4197, 0.05045, 0.3833, 0.02827, 0.3418, 0.01461, 0.2968, 0.01, 0.25, 0.01461, 0.2032, 0.02827, 0.1582, 0.05045, 0.1167, 0.08029, 0.08029, 0.1167, 0.05045, 0.1582, 0.02827, 0.2032, 0.01461, 0.25, 0.01, 0.2968, 0.01461, 0.3418, 0.02827, 0.3833, 0.05045, 0.4197, 0.08029, 0.4496, 0.1167, 0.4717, 0.1582, 0.4854, 0.2032, 0.49, 0.25, 0.4854, 0.2968, 0.4717, 0.3418, 0.4496, 0.3833, 0.4197, 0.4197, 0.3833, 0.4496, 0.3418, 0.4717, 0.7812, 1.0, 0.8125, 1.0, 0.8125, 1.0, 0.7812, 1.0, 0.3438, 1.0, 0.375, 1.0, 0.375, 1.0, 0.3438, 1.0, 0.75, 1.0, 0.7812, 1.0, 0.7812, 1.0, 0.75, 1.0, 0.3125, 1.0, 0.3438, 1.0, 0.3438, 1.0, 0.3125, 1.0, 0.7188, 1.0, 0.75, 1.0, 0.75, 1.0, 0.7188, 1.0, 0.2812, 1.0, 0.3125, 1.0, 0.3125, 1.0, 0.2812, 1.0, 0.6875, 1.0, 0.7188, 1.0, 0.7188, 1.0, 0.6875, 1.0, 0.25, 1.0, 0.2812, 1.0, 0.2812, 1.0, 0.25, 1.0, 0.6562, 1.0, 0.6875, 1.0, 0.6875, 1.0, 0.6562, 1.0, 0.2188, 1.0, 0.25, 1.0, 0.25, 1.0, 0.2188, 1.0, 0.625, 1.0, 0.6562, 1.0, 0.6562, 1.0, 0.625, 1.0, 0.1875, 1.0, 0.2188, 1.0, 0.2188, 1.0, 0.1875, 1.0, 0.5938, 1.0, 0.625, 1.0, 0.625, 1.0, 0.5938, 1.0, 0.1562, 1.0, 0.1875, 1.0, 0.1875, 1.0, 0.1562, 1.0, 0.5625, 1.0, 0.5938, 1.0, 0.5938, 1.0, 0.5625, 1.0, 0.9688, 1.0, 1.0, 1.0, 1.0, 1.0, 0.9688, 1.0, 0.125, 1.0, 0.1562, 1.0, 0.1562, 1.0, 0.125, 1.0, 0.5312, 1.0, 0.5625, 1.0, 0.5625, 1.0, 0.5312, 1.0, 0.9375, 1.0, 0.9688, 1.0, 0.9688, 1.0, 0.9375, 1.0, 0.09375, 1.0, 0.125, 1.0, 0.125, 1.0, 0.09375, 1.0, 0.5, 1.0, 0.5312, 1.0, 0.5312, 1.0, 0.5, 1.0, 0.9062, 1.0, 0.9375, 1.0, 0.9375, 1.0, 0.9062, 1.0, 0.0625, 1.0, 0.09375, 1.0, 0.09375, 1.0, 0.0625, 1.0, 0.4688, 1.0, 0.5, 1.0, 0.5, 1.0, 0.4688, 1.0, 0.875, 1.0, 0.9062, 1.0, 0.9062, 1.0, 0.875, 1.0, 0.03125, 1.0, 0.0625, 1.0, 0.0625, 1.0, 0.03125, 1.0, 0.4375, 1.0, 0.4688, 1.0, 0.4688, 1.0, 0.4375, 1.0, 0.8438, 1.0, 0.875, 1.0, 0.875, 1.0, 0.8438, 1.0, 0.0, 1.0, 0.03125, 1.0, 0.03125, 1.0, 0.0, 1.0, 0.4062, 1.0, 0.4375, 1.0, 0.4375, 1.0, 0.4062, 1.0, 0.8125, 1.0, 0.8438, 1.0, 0.8438, 1.0, 0.8125, 1.0, 0.7656, 1.0, 0.75, 1.0, 0.75, 1.0, 0.7578, 1.0, 0.7656, 1.0, 0.9854, 0.2032, 0.99, 0.25, 0.99, 0.25, 0.9877, 0.2266, 0.9854, 0.2032, 0.7188, 1.0, 0.7188, 0.5, 0.7188, 0.5, 0.7188, 1.0, 0.9854, 0.2032, 0.99, 0.25, 0.99, 0.25, 0.9854, 0.2032, 0.7812, 1.0, 0.75, 1.0, 0.75, 1.0, 0.7656, 1.0, 0.7812, 1.0, 0.7812, 0.5, 0.7812, 1.0, 0.7812, 1.0, 0.7812, 0.5, 0.7812, 0.5, 0.7812, 0.75, 0.7812, 1.0, 0.7734, 1.0, 0.7656, 1.0, 0.7578, 1.0, 0.75, 1.0, 0.75, 0.75, 0.75, 0.5, 0.7656, 0.5, 0.75, 0.5, 0.75, 0.75, 0.75, 1.0, 0.7422, 1.0, 0.7344, 1.0, 0.7266, 1.0, 0.7188, 1.0, 0.7188, 0.75, 0.7188, 0.5, 0.7344, 0.5, 0.7812, 0.5, 0.7812, 1.0, 0.7813, 0.8791, 0.7812, 0.5687, 0.7812, 0.5687, 0.7812, 0.5, 0.7344, 1.0, 0.7188, 1.0, 0.7188, 1.0, 0.7266, 1.0, 0.7344, 1.0, 0.99, 0.25, 0.9854, 0.2968, 0.9854, 0.2968, 0.9877, 0.2734, 0.99, 0.25, 0.7188, 1.0, 0.7188, 0.5, 0.7187, 0.5687, 0.7187, 0.8791, 0.7187, 0.8846, 0.7188, 1.0, 0.7188, 1.0, 0.75, 1.0, 0.7344, 1.0, 0.7344, 1.0, 0.7422, 1.0, 0.75, 1.0, 0.75, 1.0, 0.7344, 1.0, 0.7344, 1.0, 0.75, 1.0, 0.7344, 1.0, 0.7188, 1.0, 0.7188, 1.0, 0.7344, 1.0, 0.7812, 1.0, 0.7656, 1.0, 0.7656, 1.0, 0.7734, 1.0, 0.7812, 1.0, 0.7812, 1.0, 0.7656, 1.0, 0.7656, 1.0, 0.7812, 1.0, 0.7656, 1.0, 0.75, 1.0, 0.75, 1.0, 0.7656, 1.0, 0.375, 0.5564, 0.375, 0.6936, 0.625, 0.6936, 0.625, 0.5564, 0.7812, 0.5, 0.7812, 0.5687, 0.7812, 0.8846, 0.7813, 0.8791, 0.7812, 1.0, 0.7812, 1.0, 0.7812, 1.0, 0.7812, 0.75, 0.7188, 1.0, 0.7187, 0.8846, 0.7188, 0.5687, 0.7187, 0.5687, 0.7188, 0.5, 0.7188, 0.5, 0.7188, 0.75, 0.375, 0.05645, 0.375, 0.1936, 0.625, 0.1936, 0.625, 0.05645, 0.125, 0.5564, 0.125, 0.6936, 0.375, 0.6936, 0.375, 0.5564, 0.625, 0.5564, 0.625, 0.6936, 0.875, 0.6936, 0.875, 0.5564])
_uv.active_render = True
_uv = me_cylinder_002.uv_layers.new(name='UVMap.001')
_uv.uv.foreach_set('vector', [0.0, 0.0, 0.0, 0.0, 0.0, 0.0, 0.0, 0.0, 0.0, 0.0, 0.0, 0.0, 0.0, 0.0, 0.0, 0.0, 0.0, 0.0, 0.0, 0.0, 0.0, 0.0, 0.0, 0.0, 0.0, 0.0, 0.0, 0.0, 0.0, 0.0, 0.0, 0.0, 0.0, 0.0, 0.0, 0.0, 0.0, 0.0, 0.0, 0.0, 0.0, 0.0, 0.0, 0.0, 0.0, 0.0, 0.0, 0.0, 0.0, 0.0, 0.0, 0.0, 0.0, 0.0, 0.0, 0.0, 0.0, 0.0, 0.0, 0.0, 0.0, 0.0, 0.0, 0.0, 0.0, 0.0, 0.0, 0.0, 0.0, 0.0, 0.0, 0.0, 0.0, 0.0, 0.0, 0.0, 0.0, 0.0, 0.0, 0.0, 0.0, 0.0, 0.0, 0.0, 0.0, 0.0, 0.0, 0.0, 0.0, 0.0, 0.0, 0.0, 0.0, 0.0, 0.0, 0.0, 0.0, 0.0, 0.0, 0.0, 0.0, 0.0, 0.0, 0.0, 0.0, 0.0, 0.0, 0.0, 0.0, 0.0, 0.0, 0.0, 0.0, 0.0, 0.0, 0.0, 0.0, 0.0, 0.0, 0.0, 0.0, 0.0, 0.0, 0.0, 0.0, 0.0, 0.0, 0.0, 0.0, 0.0, 0.0, 0.0, 0.0, 0.0, 0.0, 0.0, 0.0, 0.0, 0.0, 0.0, 0.0, 0.0, 0.0, 0.0, 0.0, 0.0, 0.0, 0.0, 0.0, 0.0, 0.0, 0.0, 0.0, 0.0, 0.0, 0.0, 0.0, 0.0, 0.0, 0.0, 0.0, 0.0, 0.0, 0.0, 0.0, 0.0, 0.0, 0.0, 0.0, 0.0, 0.0, 0.0, 0.0, 0.0, 0.0, 0.0, 0.0, 0.0, 0.0, 0.0, 0.0, 0.0, 0.0, 0.0, 0.0, 0.0, 0.0, 0.0, 0.0, 0.0, 0.0, 0.0, 0.0, 0.0, 0.0, 0.0, 0.0, 0.0, 0.0, 0.0, 0.0, 0.0, 0.0, 0.0, 0.0, 0.0, 0.0, 0.0, 0.0, 0.0, 0.0, 0.0, 0.0, 0.0, 0.0, 0.0, 0.0, 0.0, 0.0, 0.0, 0.0, 0.0, 0.0, 0.0, 0.0, 0.0, 0.0, 0.0, 0.0, 0.0, 0.0, 0.0, 0.0, 0.0, 0.0, 0.0, 0.0, 0.0, 0.0, 0.0, 0.0, 0.0, 0.0, 0.0, 0.0, 0.0, 0.0, 0.0, 0.0, 0.0, 0.0, 0.0, 0.0, 0.0, 0.0, 0.0, 0.0, 0.0, 0.0, 0.0, 0.0, 0.0, 0.0, 0.0, 0.0, 0.0, 0.0, 0.0, 0.0, 0.0, 0.0, 0.0, 0.0, 0.0, 0.0, 0.0, 0.0, 0.0, 0.0, 0.0, 0.0, 0.0, 0.0, 0.0, 0.0, 0.0, 0.0, 0.0, 0.0, 0.0, 0.0, 0.0, 0.0, 0.0, 0.0, 0.0, 0.0, 0.0, 0.0, 0.0, 0.0, 0.0, 0.0, 0.0, 0.0, 0.0, 0.0, 0.0, 0.0, 0.0, 0.0, 0.0, 0.0, 0.0, 0.0, 0.0, 0.0, 0.0, 0.0, 0.0, 0.0, 0.0, 0.0, 0.0, 0.0, 0.0, 0.0, 0.0, 0.0, 0.0, 0.0, 0.0, 0.0, 0.0, 0.0, 0.0, 0.0, 0.0, 0.0, 0.0, 0.0, 0.0, 0.0, 0.0, 0.0, 0.0, 0.0, 0.0, 0.0, 0.0, 0.0, 0.0, 0.0, 0.0, 0.0, 0.0, 0.0, 0.0, 0.0, 0.0, 0.0, 0.0, 0.0, 0.0, 0.0, 0.0, 0.0, 0.0, 0.0, 0.0, 0.0, 0.0, 0.0, 0.0, 0.0, 0.0, 0.0, 0.0, 0.0, 0.0, 0.0, 0.0, 0.0, 0.0, 0.0, 0.0, 0.0, 0.0, 0.0, 0.0, 0.0, 0.0, 0.0, 0.0, 0.0, 0.0, 0.0, 0.0, 0.0, 0.0, 0.0, 0.0, 0.0, 0.0, 0.0, 0.0, 0.0, 0.0, 0.0, 0.0, 0.0, 0.0, 0.0, 0.0, 0.0, 0.0, 0.0, 0.0, 0.0, 0.0, 0.0, 0.0, 0.0, 0.0, 0.0, 0.0, 0.0, 0.0, 0.0, 0.0, 0.0, 0.0, 0.0, 0.0, 0.0, 0.0, 0.0, 0.0, 0.0, 0.0, 0.0, 0.0, 0.0, 0.0, 0.0, 0.0, 0.0, 0.0, 0.0, 0.0, 0.0, 0.0, 0.0, 0.0, 0.0, 0.0, 0.0, 0.0, 0.0, 0.0, 0.0, 0.0, 0.0, 0.0, 0.0, 0.0, 0.0, 0.0, 0.0, 0.0, 0.0, 0.0, 0.0, 0.0, 0.0, 0.0, 0.0, 0.0, 0.0, 0.0, 0.0, 0.0, 0.0, 0.0, 0.0, 0.0, 0.0, 0.0, 0.0, 0.0, 0.0, 0.0, 0.0, 0.0, 0.0, 0.0, 0.0, 0.0, 0.0, 0.0, 0.0, 0.0, 0.0, 0.0, 0.0, 0.0, 0.0, 0.0, 0.0, 0.0, 0.0, 0.0, 0.0, 0.0, 0.0, 0.0, 0.0, 0.0, 0.0, 0.0, 0.0, 0.0, 0.0, 0.0, 0.0, 0.0, 0.0, 0.0, 0.0, 0.0, 0.0, 0.0, 0.0, 0.0, 0.0, 0.0, 0.0, 0.0, 0.0, 0.0, 0.0, 0.0, 0.0, 0.0, 0.0, 0.0, 0.0, 0.0, 0.0, 0.0, 0.0, 0.0, 0.0, 0.0, 0.0, 0.0, 0.0, 0.0, 0.0, 0.0, 0.0, 0.0, 0.0, 0.0, 0.0, 0.0, 0.0, 0.0, 0.0, 0.0, 0.0, 0.0, 0.0, 0.0, 0.0, 0.0, 0.0, 0.0, 0.0, 0.0, 0.0, 0.0, 0.0, 0.0, 0.0, 0.0, 0.0, 0.0, 0.0, 0.0, 0.0, 0.0, 0.0, 0.0, 0.0, 0.0, 0.0, 0.0, 0.0, 0.0, 0.0, 0.0, 0.0, 0.0, 0.0, 0.0, 0.0, 0.0, 0.0, 0.0, 0.0, 0.0, 0.0, 0.0, 0.0, 0.0, 0.0, 0.0, 0.0, 0.0, 0.0, 0.0, 0.0, 0.0, 0.0, 0.0, 0.0, 0.0, 0.0, 0.0, 0.0, 0.0, 0.0, 0.0, 0.0, 0.0, 0.0, 0.0, 0.0, 0.0, 0.0, 0.0, 0.0, 0.0, 0.0, 0.0, 0.0, 0.0, 0.0, 0.0, 0.0, 0.0, 0.0, 0.0, 0.0, 0.0, 0.0, 0.0, 0.0, 0.0, 0.0, 0.0, 0.0, 0.0, 0.0, 0.0, 0.0, 0.0, 0.0, 0.0, 0.0, 0.0, 0.0, 0.0, 0.0, 0.0, 0.0, 0.0, 0.0, 0.0, 0.0, 0.0, 0.0, 0.0, 0.0, 0.0, 0.0, 0.0, 0.0, 0.0, 0.0, 0.0, 0.0, 0.0, 0.0, 0.0, 0.0, 0.0, 0.0, 0.0, 0.0, 0.0, 0.0, 0.0, 0.0, 0.0, 0.0, 0.0, 0.0, 0.0, 0.0, 0.0, 0.0, 0.0, 0.0, 0.0, 0.0, 0.0, 0.0, 0.0, 0.0, 0.0, 0.0, 0.0, 0.0, 0.0, 0.0, 0.0, 0.0, 0.0, 0.0, 0.0, 0.0, 0.0, 0.0, 0.0, 0.0, 0.0, 0.0, 0.0, 0.0, 0.0, 0.0, 0.0, 0.0, 0.0, 0.0, 0.0, 0.0, 0.0, 0.0, 0.0, 0.0, 0.0, 0.0, 0.0, 0.0, 0.0, 0.0, 0.0, 0.0, 0.0, 0.0, 0.0, 0.0, 0.0, 0.0, 0.0, 0.0, 0.0, 0.0, 0.0, 0.0, 0.0, 0.0, 0.0, 0.0, 0.0, 0.0, 0.0, 0.0, 0.0, 0.0, 0.0, 0.0, 0.0, 0.0, 0.0, 0.0, 0.0, 0.0, 0.0, 0.0, 0.0, 0.0, 0.0, 0.0, 0.0, 0.0, 0.0, 0.0, 0.0, 0.0, 0.0, 0.0, 0.0, 0.0, 0.0, 0.0, 0.0, 0.0, 0.0, 0.0, 0.0, 0.0, 0.0, 0.0, 0.0, 0.0, 0.0, 0.0, 0.0, 0.0, 0.0, 0.0, 0.0, 0.0, 0.0, 0.0, 0.0, 0.0, 0.0, 0.0, 0.0, 0.0, 0.0, 0.0, 0.0, 0.0, 0.0, 0.0, 0.0, 0.0, 0.0, 0.0, 0.0, 0.0, 0.0, 0.0, 0.0, 0.0, 0.0, 0.0, 0.0, 0.0, 0.0, 0.0, 0.0, 0.0, 0.0, 0.0, 0.0, 0.0, 0.0, 0.0, 0.0, 0.0, 0.0, 0.0, 0.0, 0.0, 0.0, 0.0, 0.0, 0.0, 0.0, 0.0, 0.0, 0.0, 0.0, 0.0, 0.0, 0.0, 0.0, 0.0, 0.0, 0.0, 0.0, 0.0, 0.0, 0.0, 0.0, 0.0, 0.0, 0.0, 0.0, 0.0, 0.0, 0.0, 0.0, 0.0, 0.0, 0.0, 0.0, 0.0, 0.0, 0.0, 0.0, 0.0, 0.0, 0.0, 0.0, 0.0, 0.0, 0.0, 0.0, 0.0, 0.0, 0.0, 0.0, 0.0, 0.0, 0.0, 0.0, 0.0, 0.0, 0.0, 0.0, 0.0, 0.0, 0.0, 0.0, 0.0, 0.0, 0.0, 0.0, 0.0, 0.0, 0.0, 0.0, 0.0, 0.0, 0.0, 0.0, 0.0, 0.0, 0.0, 0.0, 0.0, 0.0, 0.0, 0.0, 0.0, 0.0, 0.0, 0.0, 0.0, 0.0, 0.0, 0.0, 0.0, 0.0, 0.0, 0.0, 0.0, 0.0, 0.0, 0.0, 0.0, 0.0, 0.0, 0.0, 0.0, 0.0, 0.0, 0.0, 0.0, 0.0, 0.0, 0.0, 0.0, 0.0, 0.0, 0.0, 0.0, 0.0, 0.0, 0.0, 0.0, 0.0, 0.0, 0.0, 0.0, 0.0, 0.0, 0.0, 0.0, 0.0, 0.0, 0.0, 0.0, 0.0, 0.0, 0.0, 0.0, 0.0, 0.0, 0.0, 0.0, 0.0, 0.0, 0.0, 0.0, 0.0, 0.0, 0.0, 0.0, 0.0, 0.0, 0.0, 0.0, 0.0, 0.0, 0.0, 0.0, 0.0, 0.0, 0.0, 0.0, 0.0, 0.0, 0.0, 0.0, 0.0, 0.0, 0.0, 0.0, 0.0, 0.0, 0.0, 0.0, 0.0, 0.0, 0.0, 0.0, 0.0, 0.0, 0.0, 0.0, 0.0, 0.0, 0.0, 0.0, 0.0, 0.0, 0.0, 0.0, 0.0, 0.0, 0.0, 0.0, 0.0, 0.0, 0.0, 0.0, 0.0, 0.0, 0.0, 0.0, 0.0, 0.0, 0.0, 0.0, 0.0, 0.0, 0.0, 0.0, 0.0, 0.0, 0.0, 0.0, 0.0, 0.0, 0.0, 0.0, 0.0, 0.0, 0.0, 0.0, 0.0, 0.0, 0.0, 0.0, 0.0, 0.0, 0.0, 0.0, 0.0, 0.0, 0.0, 0.0, 0.0, 0.0, 0.0, 0.0, 0.0, 0.0, 0.0, 0.0, 0.0, 0.0, 0.0, 0.0, 0.0, 0.0, 0.0, 0.0, 0.0, 0.0, 0.0, 0.0, 0.0, 0.0, 0.0, 0.0, 0.0, 0.0, 0.0, 0.0, 0.0, 0.0, 0.0, 0.0, 0.0, 0.0, 0.0, 0.0, 0.0, 0.0, 0.0, 0.0, 0.0, 0.0, 0.0, 0.0, 0.0, 0.0, 0.0, 0.0, 0.0, 0.0, 0.0])
me_cylinder_002.materials.append(mat_glass)
me_cylinder_002.materials.append(mat_handle)
me_cylinder_002.use_remesh_preserve_volume = False
me_cylinder_002.use_remesh_preserve_attributes = False
me_cylinder_002.use_mirror_vertex_groups = False
me_cylinder_002.update()
me_cylinder_003 = bpy.data.meshes.new('Cylinder.003')
me_cylinder_003.from_pydata([(1.114, -0.2725, 0.2256), (1.114, -0.2725, 2.842), (1.114, 0.2725, 0.2256), (1.114, 0.2725, 2.842), (1.658, -0.2725, 0.2256), (1.658, -0.2725, 2.842), (1.658, 0.2725, 0.2256), (1.658, 0.2725, 2.842)], [], [(0, 1, 3, 2), (2, 3, 7, 6), (6, 7, 5, 4), (4, 5, 1, 0), (2, 6, 4, 0), (7, 3, 1, 5)])
_uv = me_cylinder_003.uv_layers.new(name='UVMap')
_uv.uv.foreach_set('vector', [0.375, 0.0, 0.625, 0.0, 0.625, 0.25, 0.375, 0.25, 0.375, 0.25, 0.625, 0.25, 0.625, 0.5, 0.375, 0.5, 0.375, 0.5, 0.625, 0.5, 0.625, 0.75, 0.375, 0.75, 0.375, 0.75, 0.625, 0.75, 0.625, 1.0, 0.375, 1.0, 0.125, 0.5, 0.375, 0.5, 0.375, 0.75, 0.125, 0.75, 0.625, 0.5, 0.875, 0.5, 0.875, 0.75, 0.625, 0.75])
me_cylinder_003.use_remesh_preserve_volume = False
me_cylinder_003.use_remesh_preserve_attributes = False
me_cylinder_003.use_mirror_vertex_groups = False
me_cylinder_003.update()
me_cylinder_004 = bpy.data.meshes.new('Cylinder.004')
me_cylinder_004.from_pydata([(0.0, 1.0, -1.0), (0.0, 1.0, 4.64), (0.1951, 0.9808, -1.0), (0.1951, 0.9808, 4.64), (0.3827, 0.9239, -1.0), (0.3827, 0.9239, 4.64), (0.5556, 0.8315, -1.0), (0.5556, 0.8315, 4.64), (0.7071, 0.7071, -1.0), (0.7071, 0.7071, 4.64), (0.8315, 0.5556, -1.0), (0.8315, 0.5556, 4.64), (0.9239, 0.3827, -1.0), (0.9239, 0.3827, 4.64), (0.9808, 0.1951, -1.0), (0.9808, 0.1951, 4.64), (1.0, 7.55e-08, -1.0), (1.0, 7.55e-08, 4.64), (0.9808, -0.1951, -1.0), (0.9808, -0.1951, 4.64), (0.9239, -0.3827, -1.0), (0.9239, -0.3827, 4.64), (0.8315, -0.5556, -1.0), (0.8315, -0.5556, 4.64), (0.7071, -0.7071, -1.0), (0.7071, -0.7071, 4.64), (0.5556, -0.8315, -1.0), (0.5556, -0.8315, 4.64), (0.3827, -0.9239, -1.0), (0.3827, -0.9239, 4.64), (0.1951, -0.9808, -1.0), (0.1951, -0.9808, 4.64), (-3.258e-07, -1.0, -1.0), (-3.258e-07, -1.0, 4.64), (-0.1951, -0.9808, -1.0), (-0.1951, -0.9808, 4.64), (-0.3827, -0.9239, -1.0), (-0.3827, -0.9239, 4.64), (-0.5556, -0.8315, -1.0), (-0.5556, -0.8315, 4.64), (-0.7071, -0.7071, -1.0), (-0.7071, -0.7071, 4.64), (-0.8315, -0.5556, -1.0), (-0.8315, -0.5556, 4.64), (-0.9239, -0.3827, -1.0), (-0.9239, -0.3827, 4.64), (-0.9808, -0.1951, -1.0), (-0.9808, -0.1951, 4.64), (-1.0, 9.656e-07, -1.0), (-1.0, 9.656e-07, 4.64), (-0.9808, 0.1951, -1.0), (-0.9808, 0.1951, 4.64), (-0.9239, 0.3827, -1.0), (-0.9239, 0.3827, 4.64), (-0.8315, 0.5556, -1.0), (-0.8315, 0.5556, 4.64), (-0.7071, 0.7071, -1.0), (-0.7071, 0.7071, 4.64), (-0.5556, 0.8315, -1.0), (-0.5556, 0.8315, 4.64), (-0.3827, 0.9239, -1.0), (-0.3827, 0.9239, 4.64), (-0.1951, 0.9808, -1.0), (-0.1951, 0.9808, 4.64)], [], [(0, 1, 3, 2), (2, 3, 5, 4), (4, 5, 7, 6), (6, 7, 9, 8), (8, 9, 11, 10), (10, 11, 13, 12), (12, 13, 15, 14), (14, 15, 17, 16), (16, 17, 19, 18), (18, 19, 21, 20), (20, 21, 23, 22), (22, 23, 25, 24), (24, 25, 27, 26), (26, 27, 29, 28), (28, 29, 31, 30), (30, 31, 33, 32), (32, 33, 35, 34), (34, 35, 37, 36), (36, 37, 39, 38), (38, 39, 41, 40), (40, 41, 43, 42), (42, 43, 45, 44), (44, 45, 47, 46), (46, 47, 49, 48), (48, 49, 51, 50), (50, 51, 53, 52), (52, 53, 55, 54), (54, 55, 57, 56), (56, 57, 59, 58), (58, 59, 61, 60), (3, 1, 63, 61, 59, 57, 55, 53, 51, 49, 47, 45, 43, 41, 39, 37, 35, 33, 31, 29, 27, 25, 23, 21, 19, 17, 15, 13, 11, 9, 7, 5), (60, 61, 63, 62), (62, 63, 1, 0), (0, 2, 4, 6, 8, 10, 12, 14, 16, 18, 20, 22, 24, 26, 28, 30, 32, 34, 36, 38, 40, 42, 44, 46, 48, 50, 52, 54, 56, 58, 60, 62)])
_uv = me_cylinder_004.uv_layers.new(name='UVMap')
_uv.uv.foreach_set('vector', [1.0, 0.5, 1.0, 1.0, 0.9688, 1.0, 0.9688, 0.5, 0.9688, 0.5, 0.9688, 1.0, 0.9375, 1.0, 0.9375, 0.5, 0.9375, 0.5, 0.9375, 1.0, 0.9062, 1.0, 0.9062, 0.5, 0.9062, 0.5, 0.9062, 1.0, 0.875, 1.0, 0.875, 0.5, 0.875, 0.5, 0.875, 1.0, 0.8438, 1.0, 0.8438, 0.5, 0.8438, 0.5, 0.8438, 1.0, 0.8125, 1.0, 0.8125, 0.5, 0.8125, 0.5, 0.8125, 1.0, 0.7812, 1.0, 0.7812, 0.5, 0.7812, 0.5, 0.7812, 1.0, 0.75, 1.0, 0.75, 0.5, 0.75, 0.5, 0.75, 1.0, 0.7188, 1.0, 0.7188, 0.5, 0.7188, 0.5, 0.7188, 1.0, 0.6875, 1.0, 0.6875, 0.5, 0.6875, 0.5, 0.6875, 1.0, 0.6562, 1.0, 0.6562, 0.5, 0.6562, 0.5, 0.6562, 1.0, 0.625, 1.0, 0.625, 0.5, 0.625, 0.5, 0.625, 1.0, 0.5938, 1.0, 0.5938, 0.5, 0.5938, 0.5, 0.5938, 1.0, 0.5625, 1.0, 0.5625, 0.5, 0.5625, 0.5, 0.5625, 1.0, 0.5312, 1.0, 0.5312, 0.5, 0.5312, 0.5, 0.5312, 1.0, 0.5, 1.0, 0.5, 0.5, 0.5, 0.5, 0.5, 1.0, 0.4688, 1.0, 0.4688, 0.5, 0.4688, 0.5, 0.4688, 1.0, 0.4375, 1.0, 0.4375, 0.5, 0.4375, 0.5, 0.4375, 1.0, 0.4062, 1.0, 0.4062, 0.5, 0.4062, 0.5, 0.4062, 1.0, 0.375, 1.0, 0.375, 0.5, 0.375, 0.5, 0.375, 1.0, 0.3438, 1.0, 0.3438, 0.5, 0.3438, 0.5, 0.3438, 1.0, 0.3125, 1.0, 0.3125, 0.5, 0.3125, 0.5, 0.3125, 1.0, 0.2812, 1.0, 0.2812, 0.5, 0.2812, 0.5, 0.2812, 1.0, 0.25, 1.0, 0.25, 0.5, 0.25, 0.5, 0.25, 1.0, 0.2188, 1.0, 0.2188, 0.5, 0.2188, 0.5, 0.2188, 1.0, 0.1875, 1.0, 0.1875, 0.5, 0.1875, 0.5, 0.1875, 1.0, 0.1562, 1.0, 0.1562, 0.5, 0.1562, 0.5, 0.1562, 1.0, 0.125, 1.0, 0.125, 0.5, 0.125, 0.5, 0.125, 1.0, 0.09375, 1.0, 0.09375, 0.5, 0.09375, 0.5, 0.09375, 1.0, 0.0625, 1.0, 0.0625, 0.5, 0.2968, 0.4854, 0.25, 0.49, 0.2032, 0.4854, 0.1582, 0.4717, 0.1167, 0.4496, 0.08029, 0.4197, 0.05045, 0.3833, 0.02827, 0.3418, 0.01461, 0.2968, 0.01, 0.25, 0.01461, 0.2032, 0.02827, 0.1582, 0.05045, 0.1167, 0.08029, 0.08029, 0.1167, 0.05045, 0.1582, 0.02827, 0.2032, 0.01461, 0.25, 0.01, 0.2968, 0.01461, 0.3418, 0.02827, 0.3833, 0.05045, 0.4197, 0.08029, 0.4496, 0.1167, 0.4717, 0.1582, 0.4854, 0.2032, 0.49, 0.25, 0.4854, 0.2968, 0.4717, 0.3418, 0.4496, 0.3833, 0.4197, 0.4197, 0.3833, 0.4496, 0.3418, 0.4717, 0.0625, 0.5, 0.0625, 1.0, 0.03125, 1.0, 0.03125, 0.5, 0.03125, 0.5, 0.03125, 1.0, 0.0, 1.0, 0.0, 0.5, 0.75, 0.49, 0.7968, 0.4854, 0.8418, 0.4717, 0.8833, 0.4496, 0.9197, 0.4197, 0.9496, 0.3833, 0.9717, 0.3418, 0.9854, 0.2968, 0.99, 0.25, 0.9854, 0.2032, 0.9717, 0.1582, 0.9496, 0.1167, 0.9197, 0.08029, 0.8833, 0.05045, 0.8418, 0.02827, 0.7968, 0.01461, 0.75, 0.01, 0.7032, 0.01461, 0.6582, 0.02827, 0.6167, 0.05045, 0.5803, 0.08029, 0.5504, 0.1167, 0.5283, 0.1582, 0.5146, 0.2032, 0.51, 0.25, 0.5146, 0.2968, 0.5283, 0.3418, 0.5504, 0.3833, 0.5803, 0.4197, 0.6167, 0.4496, 0.6582, 0.4717, 0.7032, 0.4854])
me_cylinder_004.use_remesh_preserve_volume = False
me_cylinder_004.use_remesh_preserve_attributes = False
me_cylinder_004.use_mirror_vertex_groups = False
me_cylinder_004.update()
me_cylinder_005 = bpy.data.meshes.new('Cylinder.005')
me_cylinder_005.from_pydata([(0.0, 1.0, -1.0), (0.0, 1.0, 4.64), (0.1951, 0.9808, -1.0), (0.1951, 0.9808, 4.64), (0.3827, 0.9239, -1.0), (0.3827, 0.9239, 4.64), (0.5556, 0.8315, -1.0), (0.5556, 0.8315, 4.64), (0.7071, 0.7071, -1.0), (0.7071, 0.7071, 4.64), (0.8315, 0.5556, -1.0), (0.8315, 0.5556, 4.64), (0.9239, 0.3827, -1.0), (0.9239, 0.3827, 4.64), (0.9808, 0.1951, -1.0), (0.9808, 0.1951, 4.64), (1.0, 7.55e-08, -1.0), (1.0, 7.55e-08, 4.64), (0.9808, -0.1951, -1.0), (0.9808, -0.1951, 4.64), (0.9239, -0.3827, -1.0), (0.9239, -0.3827, 4.64), (0.8315, -0.5556, -1.0), (0.8315, -0.5556, 4.64), (0.7071, -0.7071, -1.0), (0.7071, -0.7071, 4.64), (0.5556, -0.8315, -1.0), (0.5556, -0.8315, 4.64), (0.3827, -0.9239, -1.0), (0.3827, -0.9239, 4.64), (0.1951, -0.9808, -1.0), (0.1951, -0.9808, 4.64), (-3.258e-07, -1.0, -1.0), (-3.258e-07, -1.0, 4.64), (-0.1951, -0.9808, -1.0), (-0.1951, -0.9808, 4.64), (-0.3827, -0.9239, -1.0), (-0.3827, -0.9239, 4.64), (-0.5556, -0.8315, -1.0), (-0.5556, -0.8315, 4.64), (-0.7071, -0.7071, -1.0), (-0.7071, -0.7071, 4.64), (-0.8315, -0.5556, -1.0), (-0.8315, -0.5556, 4.64), (-0.9239, -0.3827, -1.0), (-0.9239, -0.3827, 4.64), (-0.9808, -0.1951, -1.0), (-0.9808, -0.1951, 4.64), (-1.0, 9.656e-07, -1.0), (-1.0, 9.656e-07, 4.64), (-0.9808, 0.1951, -1.0), (-0.9808, 0.1951, 4.64), (-0.9239, 0.3827, -1.0), (-0.9239, 0.3827, 4.64), (-0.8315, 0.5556, -1.0), (-0.8315, 0.5556, 4.64), (-0.7071, 0.7071, -1.0), (-0.7071, 0.7071, 4.64), (-0.5556, 0.8315, -1.0), (-0.5556, 0.8315, 4.64), (-0.3827, 0.9239, -1.0), (-0.3827, 0.9239, 4.64), (-0.1951, 0.9808, -1.0), (-0.1951, 0.9808, 4.64)], [], [(0, 1, 3, 2), (2, 3, 5, 4), (4, 5, 7, 6), (6, 7, 9, 8), (8, 9, 11, 10), (10, 11, 13, 12), (12, 13, 15, 14), (14, 15, 17, 16), (16, 17, 19, 18), (18, 19, 21, 20), (20, 21, 23, 22), (22, 23, 25, 24), (24, 25, 27, 26), (26, 27, 29, 28), (28, 29, 31, 30), (30, 31, 33, 32), (32, 33, 35, 34), (34, 35, 37, 36), (36, 37, 39, 38), (38, 39, 41, 40), (40, 41, 43, 42), (42, 43, 45, 44), (44, 45, 47, 46), (46, 47, 49, 48), (48, 49, 51, 50), (50, 51, 53, 52), (52, 53, 55, 54), (54, 55, 57, 56), (56, 57, 59, 58), (58, 59, 61, 60), (3, 1, 63, 61, 59, 57, 55, 53, 51, 49, 47, 45, 43, 41, 39, 37, 35, 33, 31, 29, 27, 25, 23, 21, 19, 17, 15, 13, 11, 9, 7, 5), (60, 61, 63, 62), (62, 63, 1, 0), (0, 2, 4, 6, 8, 10, 12, 14, 16, 18, 20, 22, 24, 26, 28, 30, 32, 34, 36, 38, 40, 42, 44, 46, 48, 50, 52, 54, 56, 58, 60, 62)])
me_cylinder_005.polygons.foreach_set('use_smooth', [True] * 34)
_uv = me_cylinder_005.uv_layers.new(name='UVMap')
_uv.uv.foreach_set('vector', [1.0, 0.5, 1.0, 1.0, 0.9688, 1.0, 0.9688, 0.5, 0.9688, 0.5, 0.9688, 1.0, 0.9375, 1.0, 0.9375, 0.5, 0.9375, 0.5, 0.9375, 1.0, 0.9062, 1.0, 0.9062, 0.5, 0.9062, 0.5, 0.9062, 1.0, 0.875, 1.0, 0.875, 0.5, 0.875, 0.5, 0.875, 1.0, 0.8438, 1.0, 0.8438, 0.5, 0.8438, 0.5, 0.8438, 1.0, 0.8125, 1.0, 0.8125, 0.5, 0.8125, 0.5, 0.8125, 1.0, 0.7812, 1.0, 0.7812, 0.5, 0.7812, 0.5, 0.7812, 1.0, 0.75, 1.0, 0.75, 0.5, 0.75, 0.5, 0.75, 1.0, 0.7188, 1.0, 0.7188, 0.5, 0.7188, 0.5, 0.7188, 1.0, 0.6875, 1.0, 0.6875, 0.5, 0.6875, 0.5, 0.6875, 1.0, 0.6562, 1.0, 0.6562, 0.5, 0.6562, 0.5, 0.6562, 1.0, 0.625, 1.0, 0.625, 0.5, 0.625, 0.5, 0.625, 1.0, 0.5938, 1.0, 0.5938, 0.5, 0.5938, 0.5, 0.5938, 1.0, 0.5625, 1.0, 0.5625, 0.5, 0.5625, 0.5, 0.5625, 1.0, 0.5312, 1.0, 0.5312, 0.5, 0.5312, 0.5, 0.5312, 1.0, 0.5, 1.0, 0.5, 0.5, 0.5, 0.5, 0.5, 1.0, 0.4688, 1.0, 0.4688, 0.5, 0.4688, 0.5, 0.4688, 1.0, 0.4375, 1.0, 0.4375, 0.5, 0.4375, 0.5, 0.4375, 1.0, 0.4062, 1.0, 0.4062, 0.5, 0.4062, 0.5, 0.4062, 1.0, 0.375, 1.0, 0.375, 0.5, 0.375, 0.5, 0.375, 1.0, 0.3438, 1.0, 0.3438, 0.5, 0.3438, 0.5, 0.3438, 1.0, 0.3125, 1.0, 0.3125, 0.5, 0.3125, 0.5, 0.3125, 1.0, 0.2812, 1.0, 0.2812, 0.5, 0.2812, 0.5, 0.2812, 1.0, 0.25, 1.0, 0.25, 0.5, 0.25, 0.5, 0.25, 1.0, 0.2188, 1.0, 0.2188, 0.5, 0.2188, 0.5, 0.2188, 1.0, 0.1875, 1.0, 0.1875, 0.5, 0.1875, 0.5, 0.1875, 1.0, 0.1562, 1.0, 0.1562, 0.5, 0.1562, 0.5, 0.1562, 1.0, 0.125, 1.0, 0.125, 0.5, 0.125, 0.5, 0.125, 1.0, 0.09375, 1.0, 0.09375, 0.5, 0.09375, 0.5, 0.09375, 1.0, 0.0625, 1.0, 0.0625, 0.5, 0.2968, 0.4854, 0.25, 0.49, 0.2032, 0.4854, 0.1582, 0.4717, 0.1167, 0.4496, 0.08029, 0.4197, 0.05045, 0.3833, 0.02827, 0.3418, 0.01461, 0.2968, 0.01, 0.25, 0.01461, 0.2032, 0.02827, 0.1582, 0.05045, 0.1167, 0.08029, 0.08029, 0.1167, 0.05045, 0.1582, 0.02827, 0.2032, 0.01461, 0.25, 0.01, 0.2968, 0.01461, 0.3418, 0.02827, 0.3833, 0.05045, 0.4197, 0.08029, 0.4496, 0.1167, 0.4717, 0.1582, 0.4854, 0.2032, 0.49, 0.25, 0.4854, 0.2968, 0.4717, 0.3418, 0.4496, 0.3833, 0.4197, 0.4197, 0.3833, 0.4496, 0.3418, 0.4717, 0.0625, 0.5, 0.0625, 1.0, 0.03125, 1.0, 0.03125, 0.5, 0.03125, 0.5, 0.03125, 1.0, 0.0, 1.0, 0.0, 0.5, 0.75, 0.49, 0.7968, 0.4854, 0.8418, 0.4717, 0.8833, 0.4496, 0.9197, 0.4197, 0.9496, 0.3833, 0.9717, 0.3418, 0.9854, 0.2968, 0.99, 0.25, 0.9854, 0.2032, 0.9717, 0.1582, 0.9496, 0.1167, 0.9197, 0.08029, 0.8833, 0.05045, 0.8418, 0.02827, 0.7968, 0.01461, 0.75, 0.01, 0.7032, 0.01461, 0.6582, 0.02827, 0.6167, 0.05045, 0.5803, 0.08029, 0.5504, 0.1167, 0.5283, 0.1582, 0.5146, 0.2032, 0.51, 0.25, 0.5146, 0.2968, 0.5283, 0.3418, 0.5504, 0.3833, 0.5803, 0.4197, 0.6167, 0.4496, 0.6582, 0.4717, 0.7032, 0.4854])
me_cylinder_005.materials.append(mat_coffee_machine_body)
me_cylinder_005.use_remesh_preserve_volume = False
me_cylinder_005.use_remesh_preserve_attributes = False
me_cylinder_005.use_mirror_vertex_groups = False
me_cylinder_005.update()
me_cone = bpy.data.meshes.new('Cone')
me_cone.from_pydata([(0.0, 1.0, -1.0), (0.1951, 0.9808, -1.0), (0.3827, 0.9239, -1.0), (0.5556, 0.8315, -1.0), (0.7071, 0.7071, -1.0), (0.8315, 0.5556, -1.0), (0.9239, 0.3827, -1.0), (0.9808, 0.1951, -1.0), (1.0, 7.55e-08, -1.0), (0.9808, -0.1951, -1.0), (0.9239, -0.3827, -1.0), (0.8315, -0.5556, -1.0), (0.7071, -0.7071, -1.0), (0.5556, -0.8315, -1.0), (0.3827, -0.9239, -1.0), (0.1951, -0.9808, -1.0), (-3.258e-07, -1.0, -1.0), (-0.1951, -0.9808, -1.0), (-0.3827, -0.9239, -1.0), (-0.5556, -0.8315, -1.0), (-0.7071, -0.7071, -1.0), (-0.8315, -0.5556, -1.0), (-0.9239, -0.3827, -1.0), (0.0, 0.0, 1.0), (-0.9808, -0.1951, -1.0), (-1.0, 9.656e-07, -1.0), (-0.9808, 0.1951, -1.0), (-0.9239, 0.3827, -1.0), (-0.8315, 0.5556, -1.0), (-0.7071, 0.7071, -1.0), (-0.5556, 0.8315, -1.0), (-0.3827, 0.9239, -1.0), (-0.1951, 0.9808, -1.0)], [], [(0, 23, 1), (1, 23, 2), (2, 23, 3), (3, 23, 4), (4, 23, 5), (5, 23, 6), (6, 23, 7), (7, 23, 8), (8, 23, 9), (9, 23, 10), (10, 23, 11), (11, 23, 12), (12, 23, 13), (13, 23, 14), (14, 23, 15), (15, 23, 16), (16, 23, 17), (17, 23, 18), (18, 23, 19), (19, 23, 20), (20, 23, 21), (21, 23, 22), (22, 23, 24), (24, 23, 25), (25, 23, 26), (26, 23, 27), (27, 23, 28), (28, 23, 29), (29, 23, 30), (30, 23, 31), (31, 23, 32), (32, 23, 0), (0, 1, 2, 3, 4, 5, 6, 7, 8, 9, 10, 11, 12, 13, 14, 15, 16, 17, 18, 19, 20, 21, 22, 24, 25, 26, 27, 28, 29, 30, 31, 32)])
_uv = me_cone.uv_layers.new(name='UVMap')
_uv.uv.foreach_set('vector', [0.25, 0.49, 0.25, 0.25, 0.2968, 0.4854, 0.2968, 0.4854, 0.25, 0.25, 0.3418, 0.4717, 0.3418, 0.4717, 0.25, 0.25, 0.3833, 0.4496, 0.3833, 0.4496, 0.25, 0.25, 0.4197, 0.4197, 0.4197, 0.4197, 0.25, 0.25, 0.4496, 0.3833, 0.4496, 0.3833, 0.25, 0.25, 0.4717, 0.3418, 0.4717, 0.3418, 0.25, 0.25, 0.4854, 0.2968, 0.4854, 0.2968, 0.25, 0.25, 0.49, 0.25, 0.49, 0.25, 0.25, 0.25, 0.4854, 0.2032, 0.4854, 0.2032, 0.25, 0.25, 0.4717, 0.1582, 0.4717, 0.1582, 0.25, 0.25, 0.4496, 0.1167, 0.4496, 0.1167, 0.25, 0.25, 0.4197, 0.08029, 0.4197, 0.08029, 0.25, 0.25, 0.3833, 0.05045, 0.3833, 0.05045, 0.25, 0.25, 0.3418, 0.02827, 0.3418, 0.02827, 0.25, 0.25, 0.2968, 0.01461, 0.2968, 0.01461, 0.25, 0.25, 0.25, 0.01, 0.25, 0.01, 0.25, 0.25, 0.2032, 0.01461, 0.2032, 0.01461, 0.25, 0.25, 0.1582, 0.02827, 0.1582, 0.02827, 0.25, 0.25, 0.1167, 0.05045, 0.1167, 0.05045, 0.25, 0.25, 0.08029, 0.08029, 0.08029, 0.08029, 0.25, 0.25, 0.05045, 0.1167, 0.05045, 0.1167, 0.25, 0.25, 0.02827, 0.1582, 0.02827, 0.1582, 0.25, 0.25, 0.01461, 0.2032, 0.01461, 0.2032, 0.25, 0.25, 0.01, 0.25, 0.01, 0.25, 0.25, 0.25, 0.01461, 0.2968, 0.01461, 0.2968, 0.25, 0.25, 0.02827, 0.3418, 0.02827, 0.3418, 0.25, 0.25, 0.05045, 0.3833, 0.05045, 0.3833, 0.25, 0.25, 0.08029, 0.4197, 0.08029, 0.4197, 0.25, 0.25, 0.1167, 0.4496, 0.1167, 0.4496, 0.25, 0.25, 0.1582, 0.4717, 0.1582, 0.4717, 0.25, 0.25, 0.2032, 0.4854, 0.2032, 0.4854, 0.25, 0.25, 0.25, 0.49, 0.75, 0.49, 0.7968, 0.4854, 0.8418, 0.4717, 0.8833, 0.4496, 0.9197, 0.4197, 0.9496, 0.3833, 0.9717, 0.3418, 0.9854, 0.2968, 0.99, 0.25, 0.9854, 0.2032, 0.9717, 0.1582, 0.9496, 0.1167, 0.9197, 0.08029, 0.8833, 0.05045, 0.8418, 0.02827, 0.7968, 0.01461, 0.75, 0.01, 0.7032, 0.01461, 0.6582, 0.02827, 0.6167, 0.05045, 0.5803, 0.08029, 0.5504, 0.1167, 0.5283, 0.1582, 0.5146, 0.2032, 0.51, 0.25, 0.5146, 0.2968, 0.5283, 0.3418, 0.5504, 0.3833, 0.5803, 0.4197, 0.6167, 0.4496, 0.6582, 0.4717, 0.7032, 0.4854])
me_cone.use_remesh_preserve_volume = False
me_cone.use_remesh_preserve_attributes = False
me_cone.use_mirror_vertex_groups = False
me_cone.update()
me_cylinder_006 = bpy.data.meshes.new('Cylinder.006')
me_cylinder_006.from_pydata([(0.0, 1.0, -1.0), (0.0, 1.0, 1.0), (0.1951, 0.9808, -1.0), (0.1951, 0.9808, 1.0), (0.3827, 0.9239, -1.0), (0.3827, 0.9239, 1.0), (0.5556, 0.8315, -1.0), (0.5556, 0.8315, 1.0), (0.7071, 0.7071, -1.0), (0.7071, 0.7071, 1.0), (0.8315, 0.5556, -1.0), (0.8315, 0.5556, 1.0), (0.9239, 0.3827, -1.0), (0.9239, 0.3827, 1.0), (0.9808, 0.1951, -1.0), (0.9808, 0.1951, 1.0), (1.0, 7.55e-08, -1.0), (1.0, 7.55e-08, 1.0), (0.9808, -0.1951, -1.0), (0.9808, -0.1951, 1.0), (0.9239, -0.3827, -1.0), (0.9239, -0.3827, 1.0), (0.8315, -0.5556, -1.0), (0.8315, -0.5556, 1.0), (0.7071, -0.7071, -1.0), (0.7071, -0.7071, 1.0), (0.5556, -0.8315, -1.0), (0.5556, -0.8315, 1.0), (0.3827, -0.9239, -1.0), (0.3827, -0.9239, 1.0), (0.1951, -0.9808, -1.0), (0.1951, -0.9808, 1.0), (-3.258e-07, -1.0, -1.0), (-3.258e-07, -1.0, 1.0), (-0.1951, -0.9808, -1.0), (-0.1951, -0.9808, 1.0), (-0.3827, -0.9239, -1.0), (-0.3827, -0.9239, 1.0), (-0.5556, -0.8315, -1.0), (-0.5556, -0.8315, 1.0), (-0.7071, -0.7071, -1.0), (-0.7071, -0.7071, 1.0), (-0.8315, -0.5556, -1.0), (-0.8315, -0.5556, 1.0), (-0.9239, -0.3827, -1.0), (-0.9239, -0.3827, 1.0), (-0.9808, -0.1951, -1.0), (-0.9808, -0.1951, 1.0), (-1.0, 9.656e-07, -1.0), (-1.0, 9.656e-07, 1.0), (-0.9808, 0.1951, -1.0), (-0.9808, 0.1951, 1.0), (-0.9239, 0.3827, -1.0), (-0.9239, 0.3827, 1.0), (-0.8315, 0.5556, -1.0), (-0.8315, 0.5556, 1.0), (-0.7071, 0.7071, -1.0), (-0.7071, 0.7071, 1.0), (-0.5556, 0.8315, -1.0), (-0.5556, 0.8315, 1.0), (-0.3827, 0.9239, -1.0), (-0.3827, 0.9239, 1.0), (-0.1951, 0.9808, -1.0), (-0.1951, 0.9808, 1.0)], [], [(0, 1, 3, 2), (2, 3, 5, 4), (4, 5, 7, 6), (6, 7, 9, 8), (8, 9, 11, 10), (10, 11, 13, 12), (12, 13, 15, 14), (14, 15, 17, 16), (16, 17, 19, 18), (18, 19, 21, 20), (20, 21, 23, 22), (22, 23, 25, 24), (24, 25, 27, 26), (26, 27, 29, 28), (28, 29, 31, 30), (30, 31, 33, 32), (32, 33, 35, 34), (34, 35, 37, 36), (36, 37, 39, 38), (38, 39, 41, 40), (40, 41, 43, 42), (42, 43, 45, 44), (44, 45, 47, 46), (46, 47, 49, 48), (48, 49, 51, 50), (50, 51, 53, 52), (52, 53, 55, 54), (54, 55, 57, 56), (56, 57, 59, 58), (58, 59, 61, 60), (3, 1, 63, 61, 59, 57, 55, 53, 51, 49, 47, 45, 43, 41, 39, 37, 35, 33, 31, 29, 27, 25, 23, 21, 19, 17, 15, 13, 11, 9, 7, 5), (60, 61, 63, 62), (62, 63, 1, 0), (0, 2, 4, 6, 8, 10, 12, 14, 16, 18, 20, 22, 24, 26, 28, 30, 32, 34, 36, 38, 40, 42, 44, 46, 48, 50, 52, 54, 56, 58, 60, 62)])
me_cylinder_006.polygons.foreach_set('use_smooth', [True] * 34)
_uv = me_cylinder_006.uv_layers.new(name='UVMap')
_uv.uv.foreach_set('vector', [1.0, 0.5, 1.0, 1.0, 0.9688, 1.0, 0.9688, 0.5, 0.9688, 0.5, 0.9688, 1.0, 0.9375, 1.0, 0.9375, 0.5, 0.9375, 0.5, 0.9375, 1.0, 0.9062, 1.0, 0.9062, 0.5, 0.9062, 0.5, 0.9062, 1.0, 0.875, 1.0, 0.875, 0.5, 0.875, 0.5, 0.875, 1.0, 0.8438, 1.0, 0.8438, 0.5, 0.8438, 0.5, 0.8438, 1.0, 0.8125, 1.0, 0.8125, 0.5, 0.8125, 0.5, 0.8125, 1.0, 0.7812, 1.0, 0.7812, 0.5, 0.7812, 0.5, 0.7812, 1.0, 0.75, 1.0, 0.75, 0.5, 0.75, 0.5, 0.75, 1.0, 0.7188, 1.0, 0.7188, 0.5, 0.7188, 0.5, 0.7188, 1.0, 0.6875, 1.0, 0.6875, 0.5, 0.6875, 0.5, 0.6875, 1.0, 0.6562, 1.0, 0.6562, 0.5, 0.6562, 0.5, 0.6562, 1.0, 0.625, 1.0, 0.625, 0.5, 0.625, 0.5, 0.625, 1.0, 0.5938, 1.0, 0.5938, 0.5, 0.5938, 0.5, 0.5938, 1.0, 0.5625, 1.0, 0.5625, 0.5, 0.5625, 0.5, 0.5625, 1.0, 0.5312, 1.0, 0.5312, 0.5, 0.5312, 0.5, 0.5312, 1.0, 0.5, 1.0, 0.5, 0.5, 0.5, 0.5, 0.5, 1.0, 0.4688, 1.0, 0.4688, 0.5, 0.4688, 0.5, 0.4688, 1.0, 0.4375, 1.0, 0.4375, 0.5, 0.4375, 0.5, 0.4375, 1.0, 0.4062, 1.0, 0.4062, 0.5, 0.4062, 0.5, 0.4062, 1.0, 0.375, 1.0, 0.375, 0.5, 0.375, 0.5, 0.375, 1.0, 0.3438, 1.0, 0.3438, 0.5, 0.3438, 0.5, 0.3438, 1.0, 0.3125, 1.0, 0.3125, 0.5, 0.3125, 0.5, 0.3125, 1.0, 0.2812, 1.0, 0.2812, 0.5, 0.2812, 0.5, 0.2812, 1.0, 0.25, 1.0, 0.25, 0.5, 0.25, 0.5, 0.25, 1.0, 0.2188, 1.0, 0.2188, 0.5, 0.2188, 0.5, 0.2188, 1.0, 0.1875, 1.0, 0.1875, 0.5, 0.1875, 0.5, 0.1875, 1.0, 0.1562, 1.0, 0.1562, 0.5, 0.1562, 0.5, 0.1562, 1.0, 0.125, 1.0, 0.125, 0.5, 0.125, 0.5, 0.125, 1.0, 0.09375, 1.0, 0.09375, 0.5, 0.09375, 0.5, 0.09375, 1.0, 0.0625, 1.0, 0.0625, 0.5, 0.2968, 0.4854, 0.25, 0.49, 0.2032, 0.4854, 0.1582, 0.4717, 0.1167, 0.4496, 0.08029, 0.4197, 0.05045, 0.3833, 0.02827, 0.3418, 0.01461, 0.2968, 0.01, 0.25, 0.01461, 0.2032, 0.02827, 0.1582, 0.05045, 0.1167, 0.08029, 0.08029, 0.1167, 0.05045, 0.1582, 0.02827, 0.2032, 0.01461, 0.25, 0.01, 0.2968, 0.01461, 0.3418, 0.02827, 0.3833, 0.05045, 0.4197, 0.08029, 0.4496, 0.1167, 0.4717, 0.1582, 0.4854, 0.2032, 0.49, 0.25, 0.4854, 0.2968, 0.4717, 0.3418, 0.4496, 0.3833, 0.4197, 0.4197, 0.3833, 0.4496, 0.3418, 0.4717, 0.0625, 0.5, 0.0625, 1.0, 0.03125, 1.0, 0.03125, 0.5, 0.03125, 0.5, 0.03125, 1.0, 0.0, 1.0, 0.0, 0.5, 0.75, 0.49, 0.7968, 0.4854, 0.8418, 0.4717, 0.8833, 0.4496, 0.9197, 0.4197, 0.9496, 0.3833, 0.9717, 0.3418, 0.9854, 0.2968, 0.99, 0.25, 0.9854, 0.2032, 0.9717, 0.1582, 0.9496, 0.1167, 0.9197, 0.08029, 0.8833, 0.05045, 0.8418, 0.02827, 0.7968, 0.01461, 0.75, 0.01, 0.7032, 0.01461, 0.6582, 0.02827, 0.6167, 0.05045, 0.5803, 0.08029, 0.5504, 0.1167, 0.5283, 0.1582, 0.5146, 0.2032, 0.51, 0.25, 0.5146, 0.2968, 0.5283, 0.3418, 0.5504, 0.3833, 0.5803, 0.4197, 0.6167, 0.4496, 0.6582, 0.4717, 0.7032, 0.4854])
me_cylinder_006.materials.append(mat_coffee_machine_body)
me_cylinder_006.use_remesh_preserve_volume = False
me_cylinder_006.use_remesh_preserve_attributes = False
me_cylinder_006.use_mirror_vertex_groups = False
me_cylinder_006.update()

# ---- objects
ob_cylinder = bpy.data.objects.new('Cylinder', me_cylinder)
ob_cylinder_001 = bpy.data.objects.new('Cylinder.001', me_cylinder_001)
ob_cylinder_002 = bpy.data.objects.new('Cylinder.002', me_cylinder_002)
ob_cylinder_003 = bpy.data.objects.new('Cylinder.003', me_cylinder_003)
ob_cylinder_004 = bpy.data.objects.new('Cylinder.004', me_cylinder_004)
ob_cylinder_005 = bpy.data.objects.new('Cylinder.005', me_cylinder_005)
ob_cone = bpy.data.objects.new('Cone', me_cone)
ob_cylinder_006 = bpy.data.objects.new('Cylinder.006', me_cylinder_006)

# ---- transforms, parenting, visibility, modifiers, constraints
ob_cylinder.location = (0.0, 0.0, 0.0)
ob_cylinder.lineart.crease_threshold = 0.0
_m = ob_cylinder.modifiers.new('Boolean', 'BOOLEAN')
_m.object = ob_cylinder_001
_m.solver = 'FAST'
_m = ob_cylinder.modifiers.new('Boolean.001', 'BOOLEAN')
_m.object = ob_cylinder_004
_m.solver = 'FAST'
ob_cylinder_001.location = (0.3381, 0.0, 0.0)
ob_cylinder_001.scale = (0.8792, 0.8792, 0.2807)
ob_cylinder_001.lineart.crease_threshold = 0.0
ob_cylinder_002.location = (0.3381, 0.0, 0.0)
ob_cylinder_002.rotation_euler = (0.0, -0.0, -0.7274)
ob_cylinder_002.scale = (0.7788, 0.7788, 0.2486)
ob_cylinder_002.lineart.crease_threshold = 0.0
ob_cylinder_003.location = (0.3381, 0.0, 0.0)
ob_cylinder_003.scale = (0.7788, 0.7788, 0.2486)
ob_cylinder_003.lineart.crease_threshold = 0.0
_m = ob_cylinder_003.modifiers.new('Boolean', 'BOOLEAN')
_m.solver = 'FAST'
ob_cylinder_004.location = (0.3381, 0.0, 1.824)
ob_cylinder_004.scale = (0.8792, 0.8792, 0.2025)
ob_cylinder_004.lineart.crease_threshold = 0.0
ob_cylinder_005.location = (1.372, 1.02, 1.824)
ob_cylinder_005.scale = (0.8792, 0.8792, 0.2025)
ob_cylinder_005.lineart.crease_threshold = 0.0
_m = ob_cylinder_005.modifiers.new('Boolean', 'BOOLEAN')
_m.object = ob_cone
_m.solver = 'FAST'
ob_cone.location = (1.372, 1.02, 2.283)
ob_cone.rotation_euler = (3.142, -0.0, 0.0)
ob_cone.lineart.crease_threshold = 0.0
ob_cylinder_006.location = (0.4523, 0.9418, 2.19)
ob_cylinder_006.scale = (0.08207, 0.08207, 0.3832)
ob_cylinder_006.lineart.crease_threshold = 0.0

# ---- collection membership
col_collection.objects.link(ob_cylinder)
col_collection.objects.link(ob_cylinder_001)
col_collection.objects.link(ob_cylinder_002)
col_collection.objects.link(ob_cylinder_003)
col_collection.objects.link(ob_cylinder_004)
col_collection.objects.link(ob_cylinder_005)
col_collection.objects.link(ob_cone)
col_collection.objects.link(ob_cylinder_006)

# ---- scene / render settings (as saved in the file)
scene.frame_start = 1; scene.frame_end = 250; scene.frame_set(1)
scene.render.engine = 'BLENDER_EEVEE_NEXT'
scene.cycles.use_denoising = False
scene.cycles.samples = 128
scene.cycles.sampling_pattern = 'TABULATED_SOBOL'
scene.cycles.use_adaptive_sampling = False
scene.cycles.use_light_tree = False
scene.view_settings.view_transform = 'Filmic'
bpy.context.view_layer.update()

# ---- added for rendering (the .blend has no active camera and no usable light): camera, sun
cam_auto = bpy.data.cameras.new('AutoCamera')
cam_auto.lens = 50.0
cam_auto.sensor_width = 36.0
cam_auto.clip_end = 1000.0
ob_auto_camera = bpy.data.objects.new('AutoCamera', cam_auto)
scene.collection.objects.link(ob_auto_camera)
ob_auto_camera.location = (6.43105, -6.67444, 5.98526)
ob_auto_camera.rotation_euler = (1.09748, -7.21219e-08, 0.694738)
scene.camera = ob_auto_camera
light_auto_sun = bpy.data.lights.new('AutoSun', 'SUN')
light_auto_sun.energy = 3.0
light_auto_sun.angle = 0.0523599
ob_auto_sun = bpy.data.objects.new('AutoSun', light_auto_sun)
scene.collection.objects.link(ob_auto_sun)
ob_auto_sun.rotation_euler = (0.872665, 0.174533, 0.523599)
bpy.context.view_layer.update()
